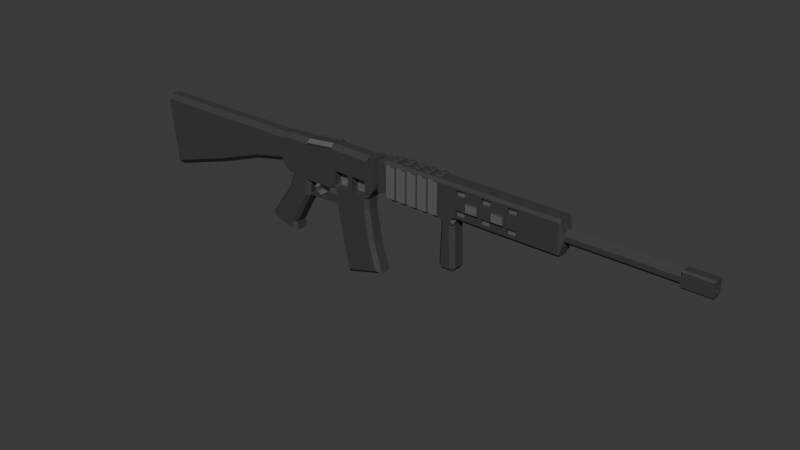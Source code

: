 # Source: Rifle.blend  (saved by Blender 4.1.24; exported with 4.5.12 LTS)
import bpy
from mathutils import Matrix  # noqa: F401  (used for matrix-valued properties, if any)

bpy.ops.wm.read_factory_settings(use_empty=True)
scene = bpy.context.scene
scene.name = 'Scene'

# ---- collections
col_collection = bpy.data.collections.new('Collection'); scene.collection.children.link(col_collection)

# ---- materials (node trees are filled in below, after node groups)
mat_baseblack = bpy.data.materials.new('BaseBlack')
mat_baseblack.use_transparent_shadow = False
mat_metallic = bpy.data.materials.new('Metallic')
mat_metallic.use_transparent_shadow = False

# ---- material node trees
mat_baseblack.use_nodes = True; mat_baseblack.node_tree.nodes.clear()
_N = mat_baseblack.node_tree.nodes; _L = mat_baseblack.node_tree.links
n0 = _N.new('ShaderNodeBsdfPrincipled'); n0.name = 'Principled BSDF'; n0.location = (10, 300)
n0.inputs[0].default_value = (0.04327, 0.04327, 0.04327, 1.0)
n0.inputs[2].default_value = 0.6842
n1 = _N.new('ShaderNodeOutputMaterial'); n1.name = 'Material Output'; n1.location = (300, 300)
_L.new(n0.outputs[0], n1.inputs[0])
n1.is_active_output = True
mat_metallic.use_nodes = True; mat_metallic.node_tree.nodes.clear()
_N = mat_metallic.node_tree.nodes; _L = mat_metallic.node_tree.links
n0 = _N.new('ShaderNodeBsdfPrincipled'); n0.name = 'Principled BSDF'; n0.location = (10, 300)
n0.inputs[0].default_value = (0.3179, 0.3179, 0.3179, 1.0)
n0.inputs[1].default_value = 0.6316
n0.inputs[2].default_value = 0.1974
n1 = _N.new('ShaderNodeOutputMaterial'); n1.name = 'Material Output'; n1.location = (300, 300)
_L.new(n0.outputs[0], n1.inputs[0])
n1.is_active_output = True

# ---- world
world_world = bpy.data.worlds.new('World'); scene.world = world_world
world_world.use_nodes = True; world_world.node_tree.nodes.clear()
_N = world_world.node_tree.nodes; _L = world_world.node_tree.links
n0 = _N.new('ShaderNodeOutputWorld'); n0.name = 'World Output'; n0.location = (300, 300)
n1 = _N.new('ShaderNodeBackground'); n1.name = 'Background'; n1.location = (10, 300)
n1.inputs[0].default_value = (0.05088, 0.05088, 0.05088, 1.0)
_L.new(n1.outputs[0], n0.inputs[0])
n0.is_active_output = True
world_world.color = (0.05088, 0.05088, 0.05088)
world_world.use_sun_shadow = False
world_world.sun_shadow_jitter_overblur = 0.0

# ---- meshes
me_plane = bpy.data.meshes.new('Plane')
me_plane.from_pydata([(-1.912, 0.0, -0.2558), (-1.449, 0.0, -0.1107), (-1.96, 0.0, 0.2517), (-1.449, 0.0, 0.2517), (-1.139, 0.0, 0.00156), (-1.139, 0.0, 0.2558), (-0.8887, 0.0, 0.0558), (-0.8887, 0.0, 0.2545), (-0.8125, 0.0, -0.004458), (-0.8125, 0.0, 0.2663), (-0.6601, 0.0, -0.004458), (-0.6601, 0.0, 0.2663), (-0.4522, 0.0, -0.002148), (-0.4522, 0.0, 0.2893), (-0.1797, 0.0, 0.00478), (-0.1797, 0.0, 0.2847), (-0.1266, 0.0, 0.08556), (-0.1266, 0.0, 0.2825), (-0.1197, 0.0, 0.1312), (-0.1197, 0.0, 0.222), (-0.1058, 0.0, 0.1312), (-0.1058, 0.0, 0.222), (-0.09427, 0.0, 0.08092), (-0.09427, 0.0, 0.2871), (-0.04347, 0.0, 0.09536), (-0.04347, 0.0, 0.2773), (-0.02961, 0.0, 0.07213), (-0.02961, 0.0, 0.3005), (1.148, 0.0, 0.07213), (1.148, 0.0, 0.3005), (0.3584, 0.0, 0.07213), (0.3584, 0.0, 0.3005), (0.4669, 0.0, 0.07213), (0.4669, 0.0, 0.3005), (1.169, 0.0, 0.1448), (1.169, 0.0, 0.2371), (1.839, 0.0, 0.1448), (1.839, 0.0, 0.2371), (1.85, 0.0, 0.1382), (1.85, 0.0, 0.2437), (2.014, 0.0, 0.1635), (2.014, 0.0, 0.2186), (-0.8502, 0.0, -0.1081), (-0.6695, 0.0, -0.1175), (-1.01, 0.0, -0.3382), (-0.8016, 0.0, -0.3491), (-0.7969, 0.0, -0.4086), (-0.4424, 0.0, -0.1099), (-0.1797, 0.0, -0.06708), (-0.3997, 0.0, -0.3315), (-0.144, 0.0, -0.2898), (-0.3495, 0.0, -0.5506), (-0.08977, 0.0, -0.4757), (0.3652, 0.0, 0.03947), (0.4601, 0.0, 0.03947), (0.3541, 0.0, -0.2382), (0.4712, 0.0, -0.2382), (0.368, 0.0, -0.2676), (0.4508, 0.0, -0.2676), (-0.1266, 0.05946, 0.08556), (-0.1266, 0.05946, 0.2825), (-0.1197, 0.03068, 0.1312), (-0.1197, 0.03068, 0.222), (-0.1058, 0.03068, 0.1312), (-0.1058, 0.03068, 0.222), (-0.09427, 0.05946, 0.08092), (-0.09427, 0.05946, 0.2871), (-0.04347, 0.05946, 0.09536), (-0.04347, 0.05946, 0.2773), (-0.02961, 0.05946, 0.07213), (0.3584, 0.05946, 0.07213), (1.85, 0.03651, 0.2326), (1.85, 0.02541, 0.2437), (1.841, 0.03651, 0.2382), (2.014, 0.01144, 0.2186), (2.014, 0.02221, 0.2149), (1.85, 0.02399, 0.1382), (1.85, 0.03651, 0.1507), (1.839, 0.03651, 0.1444), (2.014, 0.02221, 0.168), (2.014, 0.008799, 0.1635), (1.169, 0.009878, 0.1541), (1.169, 0.03651, 0.1754), (1.162, 0.04426, 0.1346), (1.169, 0.03651, 0.2065), (1.169, 0.009878, 0.2277), (1.161, 0.04518, 0.2468), (1.839, 0.03651, 0.1754), (1.839, 0.009878, 0.1541), (1.839, 0.03651, 0.1539), (1.839, 0.009878, 0.2277), (1.839, 0.03651, 0.2065), (1.841, 0.03651, 0.2286), (2.014, 0.0, 0.1382), (2.014, 0.0, 0.2437), (2.014, 0.03651, 0.2326), (2.014, 0.02541, 0.2437), (2.014, 0.02399, 0.1382), (2.014, 0.03651, 0.1507), (1.958, 0.0, 0.1635), (1.958, 0.0, 0.2186), (1.958, 0.02221, 0.2149), (1.958, 0.01144, 0.2186), (1.958, 0.008799, 0.1635), (1.958, 0.02221, 0.168), (-0.02961, 0.05946, 0.2832), (-0.02961, 0.04216, 0.3005), (-0.03847, 0.05946, 0.2857), (1.148, 0.04216, 0.3005), (1.148, 0.05946, 0.2832), (1.152, 0.05513, 0.2842), (0.3584, 0.05946, 0.2832), (0.3584, 0.04216, 0.3005), (0.4771, 0.05946, 0.273), (0.4669, 0.04216, 0.3005), (1.148, 0.05946, 0.0965), (1.148, 0.03509, 0.07213), (1.153, 0.05383, 0.09528), (0.4669, 0.03509, 0.07213), (0.4771, 0.05946, 0.1067), (0.4425, 0.05946, 0.07213), (0.4619, 0.05946, 0.04827), (-1.957, 0.05946, 0.2214), (-1.96, 0.02924, 0.2517), (-1.449, 0.05946, 0.2214), (-1.449, 0.02924, 0.2517), (-1.139, 0.05946, 0.2255), (-1.139, 0.02924, 0.2558), (-0.8887, 0.05946, 0.2242), (-0.8887, 0.02924, 0.2545), (-0.8125, 0.05946, 0.2359), (-0.8125, 0.02924, 0.2663), (-0.6601, 0.05946, 0.2359), (-0.6601, 0.02924, 0.2663), (-0.4522, 0.05946, 0.259), (-0.4522, 0.02924, 0.2893), (-0.1797, 0.02924, 0.2847), (-0.1797, 0.05946, 0.2544), (-0.1495, 0.05946, 0.2834), (-1.912, 0.02708, -0.2558), (-1.915, 0.05946, -0.2229), (-1.449, 0.02708, -0.1107), (-1.449, 0.05946, -0.07685), (-1.139, 0.02708, 0.00156), (-1.139, 0.05946, 0.03537), (-0.8887, 0.05946, 0.08959), (-0.8887, 0.02708, 0.0558), (-0.8633, 0.05946, 0.03571), (-0.8125, 0.03571, -0.004458), (-0.7859, 0.05946, -0.004458), (-0.8125, 0.05946, 0.0193), (-0.8311, 0.05946, 0.01028), (-0.6848, 0.05946, -0.004458), (-0.6601, 0.03571, -0.004458), (-0.6363, 0.05946, -0.004194), (-0.6601, 0.05946, 0.0193), (-0.8502, 0.03571, -0.1081), (-0.824, 0.05946, -0.1095), (-0.6941, 0.05946, -0.1162), (-0.6695, 0.03571, -0.1175), (-0.9839, 0.05946, -0.3396), (-1.01, 0.03571, -0.3382), (-0.9876, 0.05946, -0.3457), (-0.8262, 0.05946, -0.3478), (-0.8016, 0.03571, -0.3491), (-0.7969, 0.03571, -0.4086), (-0.822, 0.05946, -0.4003), (-0.4522, 0.03514, -0.002148), (-0.4211, 0.05946, 0.01569), (-0.4352, 0.05946, 0.02937), (-0.4765, 0.05946, -0.002419), (-0.2112, 0.05946, 0.02093), (-0.1797, 0.03514, 0.00478), (-0.1664, 0.05946, 0.0251), (-0.1967, 0.05946, 0.03597), (-0.4424, 0.03514, -0.1099), (-0.4184, 0.05946, -0.106), (-0.2039, 0.05946, -0.07102), (-0.1797, 0.03514, -0.06708), (-0.3997, 0.03514, -0.3315), (-0.3757, 0.05946, -0.3276), (-0.1682, 0.05946, -0.2937), (-0.144, 0.03514, -0.2898), (-0.3315, 0.05946, -0.5201), (-0.3495, 0.03514, -0.5506), (-0.08977, 0.03514, -0.4757), (-0.1199, 0.05946, -0.4591), (0.3652, 0.03486, 0.03947), (0.3909, 0.05946, 0.03947), (0.3601, 0.05946, 0.06356), (0.4334, 0.05946, 0.03947), (0.4601, 0.03486, 0.03947), (0.4619, 0.05946, 0.04822), (0.3541, 0.03486, -0.2382), (0.3799, 0.05946, -0.2382), (0.4444, 0.05946, -0.2382), (0.4712, 0.03486, -0.2382), (0.3822, 0.05946, -0.243), (0.368, 0.03486, -0.2676), (0.4508, 0.03486, -0.2676), (0.441, 0.05946, -0.243), (0.3196, 0.0, 0.3005), (0.2808, 0.0, 0.3005), (0.242, 0.0, 0.3005), (0.2032, 0.0, 0.3005), (0.1644, 0.0, 0.3005), (0.1256, 0.0, 0.3005), (0.08678, 0.0, 0.3005), (0.04799, 0.0, 0.3005), (0.009189, 0.0, 0.3005), (0.009189, 0.0, 0.07213), (0.04799, 0.0, 0.07213), (0.08678, 0.0, 0.07213), (0.1256, 0.0, 0.07213), (0.1644, 0.0, 0.07213), (0.2032, 0.0, 0.07213), (0.242, 0.0, 0.07213), (0.2808, 0.0, 0.07213), (0.3196, 0.0, 0.07213), (0.009189, 0.05946, 0.07213), (0.04799, 0.05946, 0.07213), (0.08678, 0.05946, 0.07213), (0.1256, 0.05946, 0.07213), (0.1644, 0.05946, 0.07213), (0.2032, 0.05946, 0.07213), (0.242, 0.05946, 0.07213), (0.2808, 0.05946, 0.07213), (0.3196, 0.05946, 0.07213), (0.3196, 0.04216, 0.3005), (0.2808, 0.04216, 0.3005), (0.242, 0.04216, 0.3005), (0.2032, 0.04216, 0.3005), (0.1644, 0.04216, 0.3005), (0.1256, 0.04216, 0.3005), (0.08678, 0.04216, 0.3005), (0.04799, 0.04216, 0.3005), (0.009189, 0.04216, 0.3005), (0.009189, 0.05946, 0.2832), (0.04799, 0.05946, 0.2832), (0.08678, 0.05946, 0.2832), (0.1256, 0.05946, 0.2832), (0.1644, 0.05946, 0.2832), (0.2032, 0.05946, 0.2832), (0.242, 0.05946, 0.2832), (0.2808, 0.05946, 0.2832), (0.3196, 0.05946, 0.2832), (0.351, 0.03477, 0.3169), (0.3584, 0.04216, 0.3095), (0.3584, 0.0, 0.3095), (0.351, 0.00739, 0.3169), (0.3196, 0.0, 0.3095), (0.327, 0.00739, 0.3169), (0.2734, 0.00739, 0.3169), (0.2808, 0.0, 0.3095), (0.242, 0.0, 0.3095), (0.2494, 0.00739, 0.3169), (0.1958, 0.00739, 0.3169), (0.2032, 0.0, 0.3095), (0.1644, 0.0, 0.3095), (0.1718, 0.00739, 0.3169), (0.1182, 0.00739, 0.3169), (0.1256, 0.0, 0.3095), (0.08678, 0.0, 0.3095), (0.09417, 0.00739, 0.3169), (0.0406, 0.00739, 0.3169), (0.04799, 0.0, 0.3095), (0.009189, 0.0, 0.3095), (0.01658, 0.00739, 0.3169), (0.327, 0.03477, 0.3169), (0.3196, 0.04216, 0.3095), (0.2808, 0.04216, 0.3095), (0.2734, 0.03477, 0.3169), (0.2494, 0.03477, 0.3169), (0.242, 0.04216, 0.3095), (0.2032, 0.04216, 0.3095), (0.1958, 0.03477, 0.3169), (0.1718, 0.03477, 0.3169), (0.1644, 0.04216, 0.3095), (0.1256, 0.04216, 0.3095), (0.1182, 0.03477, 0.3169), (0.09417, 0.03477, 0.3169), (0.08678, 0.04216, 0.3095), (0.04799, 0.04216, 0.3095), (0.0406, 0.03477, 0.3169), (0.01658, 0.03477, 0.3169), (0.009189, 0.04216, 0.3095), (0.2745, 0.05322, 0.05752), (0.2808, 0.05946, 0.06377), (0.2482, 0.05322, 0.05752), (0.242, 0.05946, 0.06377), (0.2032, 0.05946, 0.06377), (0.1969, 0.05322, 0.05752), (0.1706, 0.05322, 0.05752), (0.1644, 0.05946, 0.06377), (0.1193, 0.05322, 0.05752), (0.1256, 0.05946, 0.06377), (0.09303, 0.05322, 0.05752), (0.08678, 0.05946, 0.06377), (0.04174, 0.05322, 0.05752), (0.04799, 0.05946, 0.06377), (0.01544, 0.05322, 0.05752), (0.009189, 0.05946, 0.06377), (0.2745, 0.006249, 0.05752), (0.2808, 0.0, 0.06377), (0.2482, 0.006249, 0.05752), (0.242, 0.0, 0.06377), (0.2032, 0.0, 0.06377), (0.1969, 0.006249, 0.05752), (0.1706, 0.006249, 0.05752), (0.1644, 0.0, 0.06377), (0.1193, 0.006249, 0.05752), (0.1256, 0.0, 0.06377), (0.09303, 0.006249, 0.05752), (0.08678, 0.0, 0.06377), (0.04174, 0.006249, 0.05752), (0.04799, 0.0, 0.06377), (0.01544, 0.006249, 0.05752), (0.009189, 0.0, 0.06377), (0.3521, 0.05322, 0.05752), (0.3584, 0.05946, 0.06377), (0.3258, 0.05322, 0.05752), (0.3196, 0.05946, 0.06377), (0.3521, 0.006249, 0.05752), (0.3584, 0.0, 0.06377), (0.3258, 0.006249, 0.05752), (0.3196, 0.0, 0.06377), (0.3244, 0.07169, 0.07693), (0.3196, 0.06689, 0.07213), (0.3584, 0.06689, 0.07213), (0.3536, 0.07169, 0.07693), (0.3196, 0.06689, 0.2832), (0.3244, 0.07169, 0.2784), (0.3536, 0.07169, 0.2784), (0.3584, 0.06689, 0.2832), (0.01399, 0.07169, 0.07693), (0.009189, 0.06689, 0.07213), (0.04799, 0.06689, 0.07213), (0.04318, 0.07169, 0.07693), (0.09158, 0.07169, 0.07693), (0.08678, 0.06689, 0.07213), (0.1256, 0.06689, 0.07213), (0.1208, 0.07169, 0.07693), (0.1692, 0.07169, 0.07693), (0.1644, 0.06689, 0.07213), (0.2032, 0.06689, 0.07213), (0.1984, 0.07169, 0.07693), (0.2468, 0.07169, 0.07693), (0.242, 0.06689, 0.07213), (0.2808, 0.06689, 0.07213), (0.276, 0.07169, 0.07693), (0.009189, 0.06689, 0.2832), (0.01399, 0.07169, 0.2784), (0.04318, 0.07169, 0.2784), (0.04799, 0.06689, 0.2832), (0.08678, 0.06689, 0.2832), (0.09158, 0.07169, 0.2784), (0.1208, 0.07169, 0.2784), (0.1256, 0.06689, 0.2832), (0.1644, 0.06689, 0.2832), (0.1692, 0.07169, 0.2784), (0.1984, 0.07169, 0.2784), (0.2032, 0.06689, 0.2832), (0.242, 0.06689, 0.2832), (0.2468, 0.07169, 0.2784), (0.276, 0.07169, 0.2784), (0.2808, 0.06689, 0.2832), (0.8986, 0.0, 0.07213), (0.8986, 0.0, 0.3005), (0.8986, 0.04216, 0.3005), (0.8884, 0.05946, 0.273), (0.8986, 0.03509, 0.07213), (0.8884, 0.05946, 0.1067), (0.8122, 0.0, 0.3005), (0.7259, 0.0, 0.3005), (0.6396, 0.0, 0.3005), (0.5532, 0.0, 0.3005), (0.8122, 0.04216, 0.3005), (0.7259, 0.04216, 0.3005), (0.6396, 0.04216, 0.3005), (0.5532, 0.04216, 0.3005), (0.8224, 0.05946, 0.1067), (0.7157, 0.05946, 0.1067), (0.6497, 0.05946, 0.1067), (0.5431, 0.05946, 0.1067), (0.5532, 0.0, 0.07213), (0.6396, 0.0, 0.07213), (0.7259, 0.0, 0.07213), (0.8122, 0.0, 0.07213), (0.5431, 0.05946, 0.273), (0.6497, 0.05946, 0.273), (0.7157, 0.05946, 0.273), (0.8224, 0.05946, 0.273), (0.5532, 0.03509, 0.07213), (0.6396, 0.03509, 0.07213), (0.7259, 0.03509, 0.07213), (0.8122, 0.03509, 0.07213), (1.148, 0.05946, 0.221), (1.148, 0.05946, 0.1587), (0.4771, 0.05946, 0.2311), (0.4771, 0.05946, 0.1486), (0.8884, 0.05946, 0.1486), (0.8884, 0.05946, 0.2311), (0.5431, 0.05946, 0.1486), (0.5431, 0.05946, 0.2311), (0.6497, 0.05946, 0.1486), (0.6497, 0.05946, 0.2311), (0.7157, 0.05946, 0.1486), (0.7157, 0.05946, 0.2311), (0.8224, 0.05946, 0.1486), (0.8224, 0.05946, 0.2311), (0.5532, 0.05946, 0.0965), (0.4669, 0.05946, 0.0965), (0.4669, 0.05946, 0.1587), (0.8122, 0.05946, 0.2832), (0.8986, 0.05946, 0.2832), (0.8986, 0.05946, 0.221), (0.8986, 0.05946, 0.0965), (0.8122, 0.05946, 0.0965), (0.7259, 0.05946, 0.0965), (0.6396, 0.05946, 0.0965), (0.4669, 0.05946, 0.2832), (0.5532, 0.05946, 0.2832), (0.6396, 0.05946, 0.2832), (0.7259, 0.05946, 0.2832), (0.5532, 0.05946, 0.221), (0.6396, 0.05946, 0.221), (0.7259, 0.05946, 0.221), (0.8122, 0.05946, 0.221), (0.4669, 0.05946, 0.221), (0.8986, 0.05946, 0.1587), (0.5532, 0.05946, 0.1587), (0.6396, 0.05946, 0.1587), (0.7259, 0.05946, 0.1587), (0.8122, 0.05946, 0.1587), (0.5431, 0.03872, 0.1067), (0.4771, 0.03872, 0.1067), (0.4771, 0.03872, 0.1486), (0.8224, 0.03872, 0.273), (0.8884, 0.03872, 0.273), (0.8884, 0.03872, 0.2311), (0.8884, 0.03872, 0.1067), (0.8224, 0.03872, 0.1067), (0.7157, 0.03872, 0.1067), (0.6497, 0.03872, 0.1067), (0.4771, 0.03872, 0.273), (0.5431, 0.03872, 0.273), (0.6497, 0.03872, 0.273), (0.7157, 0.03872, 0.273), (0.5431, 0.03872, 0.2311), (0.6497, 0.03872, 0.2311), (0.7157, 0.03872, 0.2311), (0.8224, 0.03872, 0.2311), (0.4771, 0.03872, 0.2311), (0.8884, 0.03872, 0.1486), (0.5431, 0.03872, 0.1486), (0.6497, 0.03872, 0.1486), (0.7157, 0.03872, 0.1486), (0.8224, 0.03872, 0.1486), (0.5532, 0.07513, 0.1587), (0.5589, 0.08081, 0.1644), (0.5589, 0.08081, 0.2153), (0.5532, 0.07513, 0.221), (0.6339, 0.08081, 0.1644), (0.6396, 0.07513, 0.1587), (0.6396, 0.07513, 0.221), (0.6339, 0.08081, 0.2153), (0.7259, 0.07513, 0.1587), (0.7316, 0.08081, 0.1644), (0.7316, 0.08081, 0.2153), (0.7259, 0.07513, 0.221), (0.8066, 0.08081, 0.1644), (0.8122, 0.07513, 0.1587), (0.8122, 0.07513, 0.221), (0.8066, 0.08081, 0.2153), (-0.1967, 0.05946, 0.1246), (-0.4352, 0.05946, 0.1235), (-0.316, 0.0, 0.001316), (-0.316, 0.0, 0.287), (-0.3111, 0.0, -0.08851), (-0.2719, 0.0, -0.3106), (-0.2196, 0.0, -0.5131), (-0.316, 0.02924, 0.287), (-0.316, 0.05946, 0.2567), (-0.2196, 0.03514, -0.5131), (-0.2257, 0.05946, -0.4896), (-0.3329, 0.05946, 0.01794), (-0.3111, 0.05946, -0.08852), (-0.2719, 0.05946, -0.3106), (-0.333, 0.05946, 0.1232), (-0.4279, 0.05946, -0.001529), (-0.4522, 0.05946, 0.02217), (-0.4522, 0.05946, 0.1406), (-0.2989, 0.05946, 0.0187), (-0.299, 0.05946, 0.1234), (-0.1797, 0.05946, 0.0291), (-0.2039, 0.05946, 0.004165), (-0.3159, 0.05946, 0.001318), (-0.1797, 0.05946, 0.1418), (-0.3159, 0.05946, 0.1402), (-0.4211, 0.007043, 0.01569), (-0.4352, 0.007043, 0.02937), (-0.4352, 0.007043, 0.1235), (-0.3329, 0.007043, 0.01794), (-0.333, 0.007043, 0.1232), (-0.1967, 0.007043, 0.03597), (-0.2112, 0.007043, 0.02093), (-0.2989, 0.007043, 0.0187), (-0.1967, 0.007043, 0.1246), (-0.299, 0.007043, 0.1234), (-0.6607, 0.06524, 0.2417), (-0.6554, 0.06523, 0.2506), (-0.6554, 0.04326, 0.2726), (-0.6607, 0.03502, 0.272), (-0.4591, 0.06523, 0.2724), (-0.4529, 0.06524, 0.2648), (-0.4529, 0.03502, 0.2951), (-0.4591, 0.04326, 0.2944), (-0.562, 0.05946, -0.004366), (-0.5021, 0.0, 0.2838), (-0.562, 0.0, -0.004366), (-0.5897, 0.0, -0.004674), (-0.5901, 0.05946, -0.004678), (-0.4438, 0.0, -0.09481), (-0.1797, 0.0, -0.05699), (-0.4438, 0.03514, -0.09481), (-0.4197, 0.05946, -0.09135), (-0.1797, 0.03514, -0.05699), (-0.2039, 0.05946, -0.06047), (-0.3118, 0.05946, -0.07591), (-0.3117, 0.0, -0.0759), (-0.8453, 0.0, -0.09458), (-0.6683, 0.0, -0.1028), (-0.8453, 0.03571, -0.09458), (-0.819, 0.05946, -0.09576), (-0.6683, 0.03571, -0.1028), (-0.6929, 0.05946, -0.1017), (-0.5745, 0.0659, -0.02429), (-0.5745, 0.0, -0.02429), (-0.6022, 0.0, -0.02459), (-0.6026, 0.0659, -0.0246), (-0.5903, 0.05123, -0.05954), (-0.5903, 0.0, -0.05954), (-0.6056, 0.0, -0.05971), (-0.6059, 0.05123, -0.05971), (-0.5787, 0.04037, -0.0911), (-0.5787, 0.0, -0.0911), (-0.5875, 0.0, -0.0912), (-0.5876, 0.04037, -0.0912)], [], [(0, 2, 3, 1), (3, 5, 4, 1), (5, 7, 6, 4), (7, 9, 8, 6), (9, 11, 10, 8), (11, 518, 519, 520, 10), (477, 15, 14, 476), (15, 17, 16, 14), (17, 19, 18, 16), (19, 21, 20, 18), (21, 23, 22, 20), (23, 25, 24, 22), (25, 27, 26, 24), (367, 29, 28, 366), (201, 31, 30, 218), (31, 33, 32, 30), (29, 35, 34, 28), (35, 37, 36, 34), (37, 39, 38, 36), (531, 43, 42, 530), (43, 45, 44, 42), (45, 46, 44), (529, 478, 47, 522), (478, 479, 49, 47), (479, 480, 51, 49), (32, 54, 53, 30), (54, 56, 55, 53), (56, 58, 57, 55), (3, 2, 123, 125), (5, 3, 125, 127), (7, 5, 127, 129), (9, 7, 129, 131), (11, 9, 131, 133), (13, 518, 11, 133, 135), (477, 13, 135, 481), (17, 15, 136, 138, 60), (60, 59, 61, 62), (62, 61, 63, 64), (64, 63, 65, 66), (66, 65, 67, 68), (209, 27, 106, 236), (375, 33, 114, 379), (68, 67, 69, 105, 107), (110, 109, 396, 397, 115, 117, 83, 82, 84, 86), (34, 36, 88, 81), (94, 39, 72, 96), (75, 79, 104, 101), (530, 42, 156, 532), (42, 44, 161, 156), (44, 46, 165, 166, 162, 161), (522, 47, 175, 524), (47, 49, 179, 175), (49, 51, 184, 179), (195, 194, 197, 200), (53, 55, 193, 187), (55, 57, 198, 193), (480, 52, 185, 483), (37, 35, 85, 90), (16, 18, 61, 59), (1, 4, 143, 141), (190, 188, 194, 195), (111, 70, 120, 411, 412, 428, 420), (19, 17, 60, 62), (2, 0, 139, 140, 122, 123), (92, 91, 87, 89, 78, 77, 71, 73), (18, 20, 63, 61), (4, 6, 146, 143), (56, 54, 191, 196), (71, 77, 98, 95), (21, 19, 62, 64), (54, 32, 118, 121, 192, 191), (124, 142, 144, 126), (20, 22, 65, 63), (14, 16, 59, 173, 172), (58, 56, 196, 199), (36, 38, 76, 78, 89, 88), (23, 21, 64, 66), (57, 58, 199, 198), (126, 144, 145, 128), (22, 24, 67, 65), (128, 145, 147, 151, 150, 130), (25, 23, 66, 68), (158, 157, 160, 163), (6, 8, 148, 151, 147, 146), (24, 26, 69, 67), (535, 533, 157, 158), (45, 43, 159, 164), (429, 416, 115, 397), (163, 160, 162, 166), (28, 34, 81, 83, 117, 116), (531, 10, 153, 534), (46, 45, 164, 165), (27, 25, 68, 107, 106), (214, 215, 306, 309), (10, 520, 521, 154, 153), (132, 155, 154, 521, 517, 170, 490, 491, 134), (30, 53, 187, 189, 70), (528, 525, 176, 486), (486, 176, 180, 487), (50, 48, 178, 182), (35, 29, 108, 110, 86, 85), (523, 14, 172, 526), (487, 180, 183, 484), (138, 137, 497, 494, 173, 59, 60), (52, 50, 182, 185), (33, 31, 112, 114), (71, 72, 73), (96, 72, 71, 95), (38, 93, 97, 76), (76, 77, 78), (76, 97, 98, 77), (39, 37, 90, 92, 73, 72), (81, 82, 83), (84, 85, 86), (87, 88, 89), (90, 91, 92), (81, 88, 87, 82), (90, 85, 84, 91), (84, 82, 87, 91), (75, 74, 96, 95), (74, 41, 94, 96), (80, 79, 98, 97), (79, 75, 95, 98), (40, 80, 97, 93), (99, 100, 102, 101, 104, 103), (41, 74, 102, 100), (80, 40, 99, 103), (79, 80, 103, 104), (74, 75, 101, 102), (105, 106, 107), (108, 109, 110), (236, 106, 105, 237), (114, 112, 111, 420), (379, 114, 420, 421), (224, 242, 361, 344), (115, 116, 117), (118, 411, 120, 121), (370, 116, 115, 416), (366, 28, 116, 370), (136, 137, 138), (125, 123, 122, 124), (127, 125, 124, 126), (129, 127, 126, 128), (131, 129, 128, 130), (133, 131, 130, 132), (134, 135, 515, 514), (481, 135, 134, 482), (140, 142, 124, 122), (145, 146, 147), (139, 141, 142, 140), (141, 143, 144, 142), (143, 146, 145, 144), (0, 1, 141, 139), (148, 149, 150, 151), (152, 153, 154, 155), (160, 161, 162), (532, 156, 157, 533), (534, 153, 152, 535), (156, 161, 160, 157), (164, 159, 158, 163), (163, 166, 165, 164), (130, 150, 149, 152, 155, 132), (167, 489, 490, 170), (495, 172, 173, 494), (524, 175, 176, 525), (526, 172, 495, 527), (175, 179, 180, 176), (182, 178, 177, 181), (483, 185, 186, 484), (179, 184, 183, 180), (185, 182, 181, 186), (492, 171, 505, 506), (187, 188, 189), (190, 191, 192), (187, 193, 194, 188), (196, 191, 190, 195), (198, 199, 200, 197), (193, 198, 197, 194), (199, 196, 195, 200), (121, 120, 70, 189, 188, 190, 192), (105, 69, 219, 237), (220, 238, 353, 336), (238, 220, 221, 239), (238, 237, 350, 353), (240, 222, 223, 241), (240, 239, 354, 357), (242, 224, 225, 243), (226, 244, 365, 348), (244, 226, 227, 245), (112, 228, 245, 111), (228, 229, 244, 245), (229, 230, 243, 244), (230, 231, 242, 243), (231, 232, 241, 242), (232, 233, 240, 241), (233, 234, 239, 240), (234, 235, 238, 239), (235, 236, 237, 238), (26, 210, 219, 69), (223, 214, 309, 293), (211, 212, 221, 220), (222, 221, 297, 295), (213, 214, 223, 222), (221, 212, 313, 297), (215, 216, 225, 224), (212, 213, 311, 313), (217, 218, 227, 226), (31, 201, 250, 248), (201, 202, 229, 228), (201, 228, 269, 250), (203, 204, 231, 230), (204, 205, 258, 257), (205, 206, 233, 232), (232, 231, 274, 277), (207, 208, 235, 234), (203, 230, 273, 254), (27, 209, 210, 26), (209, 208, 211, 210), (208, 207, 212, 211), (207, 206, 213, 212), (206, 205, 214, 213), (205, 204, 215, 214), (204, 203, 216, 215), (203, 202, 217, 216), (202, 201, 218, 217), (228, 112, 247, 269), (229, 202, 253, 270), (231, 204, 257, 274), (233, 206, 261, 278), (235, 208, 265, 282), (264, 267, 284, 283), (205, 232, 277, 258), (234, 233, 278, 281), (206, 207, 262, 261), (252, 255, 272, 271), (207, 234, 281, 262), (236, 235, 282, 285), (208, 209, 266, 265), (256, 259, 276, 275), (112, 31, 248, 247), (209, 236, 285, 266), (227, 218, 325, 321), (202, 203, 254, 253), (230, 229, 270, 273), (260, 263, 280, 279), (247, 248, 249, 246), (248, 250, 251, 249), (253, 254, 255, 252), (257, 258, 259, 256), (261, 262, 263, 260), (265, 266, 267, 264), (246, 268, 269, 247), (271, 272, 273, 270), (275, 276, 277, 274), (279, 280, 281, 278), (283, 284, 285, 282), (250, 269, 268, 251), (252, 271, 270, 253), (254, 273, 272, 255), (256, 275, 274, 257), (258, 277, 276, 259), (260, 279, 278, 261), (262, 281, 280, 263), (264, 283, 282, 265), (266, 285, 284, 267), (249, 251, 268, 246), (219, 210, 317, 301), (213, 222, 295, 311), (224, 223, 293, 290), (225, 216, 305, 289), (324, 322, 318, 320), (308, 307, 291, 292), (215, 224, 290, 306), (30, 70, 319, 323), (217, 226, 287, 303), (304, 302, 286, 288), (216, 217, 303, 305), (316, 314, 298, 300), (70, 227, 321, 319), (218, 30, 323, 325), (210, 211, 315, 317), (220, 219, 301, 299), (211, 220, 299, 315), (312, 310, 294, 296), (304, 288, 289, 305), (316, 300, 301, 317), (296, 294, 295, 297), (309, 306, 307, 308), (318, 322, 323, 319), (324, 320, 321, 325), (306, 290, 291, 307), (311, 295, 294, 310), (288, 286, 287, 289), (292, 291, 290, 293), (312, 296, 297, 313), (308, 292, 293, 309), (300, 298, 299, 301), (305, 303, 302, 304), (313, 311, 310, 312), (317, 315, 314, 316), (303, 287, 286, 302), (315, 299, 298, 314), (320, 318, 319, 321), (325, 323, 322, 324), (226, 225, 289, 287), (245, 227, 327, 330), (237, 219, 335, 350), (239, 221, 339, 354), (241, 223, 343, 358), (243, 225, 347, 362), (70, 111, 333, 328), (331, 326, 329, 332), (221, 222, 340, 339), (242, 241, 358, 361), (222, 240, 357, 340), (363, 346, 349, 364), (359, 342, 345, 360), (244, 243, 362, 365), (351, 334, 337, 352), (223, 224, 344, 343), (111, 245, 330, 333), (225, 226, 348, 347), (219, 220, 336, 335), (355, 338, 341, 356), (327, 328, 329, 326), (331, 332, 333, 330), (328, 333, 332, 329), (335, 336, 337, 334), (339, 340, 341, 338), (343, 344, 345, 342), (347, 348, 349, 346), (351, 352, 353, 350), (355, 356, 357, 354), (359, 360, 361, 358), (363, 364, 365, 362), (334, 351, 350, 335), (336, 353, 352, 337), (338, 355, 354, 339), (340, 357, 356, 341), (342, 359, 358, 343), (344, 361, 360, 345), (346, 363, 362, 347), (348, 365, 364, 349), (326, 331, 330, 327), (227, 70, 328, 327), (387, 366, 370, 395), (395, 370, 416, 417), (108, 368, 414, 109), (407, 390, 447, 450), (29, 367, 368, 108), (372, 367, 366, 387), (33, 375, 384, 32), (375, 374, 385, 384), (374, 373, 386, 385), (373, 372, 387, 386), (408, 380, 441, 457), (430, 410, 419, 431), (369, 391, 437, 438), (432, 418, 417, 433), (118, 392, 410, 411), (392, 393, 419, 410), (393, 394, 418, 419), (394, 395, 417, 418), (32, 384, 392, 118), (384, 385, 393, 392), (385, 386, 394, 393), (386, 387, 395, 394), (368, 376, 413, 414), (376, 377, 423, 413), (377, 378, 422, 423), (378, 379, 421, 422), (367, 372, 376, 368), (372, 373, 377, 376), (373, 374, 378, 377), (374, 375, 379, 378), (423, 426, 427, 413), (389, 405, 449, 446), (425, 431, 432, 426), (421, 424, 425, 422), (427, 426, 469, 472), (381, 406, 456, 442), (428, 412, 430, 424), (399, 119, 435, 436), (427, 433, 429, 415), (414, 415, 396, 109), (415, 429, 397, 396), (383, 119, 411, 410), (119, 399, 412, 411), (391, 369, 414, 413), (369, 401, 415, 414), (371, 380, 417, 416), (381, 382, 419, 418), (113, 388, 421, 420), (389, 390, 423, 422), (388, 403, 424, 421), (405, 389, 422, 425), (390, 407, 426, 423), (409, 391, 413, 427), (398, 113, 420, 428), (400, 371, 416, 429), (402, 383, 410, 430), (382, 404, 431, 419), (406, 381, 418, 432), (380, 408, 433, 417), (407, 405, 425, 426), (404, 406, 432, 431), (403, 398, 428, 424), (399, 402, 430, 412), (401, 409, 427, 415), (408, 400, 429, 433), (457, 441, 440, 453), (436, 435, 434, 454), (455, 443, 442, 456), (446, 449, 450, 447), (444, 452, 448, 445), (437, 451, 439, 438), (401, 369, 438, 439), (405, 407, 450, 449), (391, 409, 451, 437), (380, 371, 440, 441), (406, 404, 455, 456), (113, 398, 452, 444), (382, 381, 442, 443), (398, 403, 448, 452), (371, 400, 453, 440), (388, 113, 444, 445), (402, 399, 436, 454), (383, 402, 454, 434), (390, 389, 446, 447), (409, 401, 439, 451), (119, 383, 434, 435), (404, 382, 443, 455), (403, 388, 445, 448), (400, 408, 457, 453), (432, 433, 471, 466), (430, 431, 463, 458), (468, 467, 470, 473), (426, 432, 466, 469), (431, 425, 464, 463), (460, 459, 462, 465), (433, 427, 472, 471), (425, 424, 461, 464), (459, 460, 461, 458), (463, 464, 465, 462), (467, 468, 469, 466), (471, 472, 473, 470), (468, 473, 472, 469), (466, 471, 470, 467), (460, 465, 464, 461), (458, 463, 462, 459), (424, 430, 458, 461), (491, 498, 482, 134), (184, 483, 484, 183), (136, 481, 482, 137), (181, 487, 484, 186), (177, 486, 487, 181), (527, 528, 486, 177), (51, 480, 483, 184), (15, 477, 481, 136), (50, 52, 480, 479), (48, 50, 479, 478), (523, 48, 478, 529), (13, 477, 476, 12), (488, 475, 501, 503), (482, 498, 497, 137), (168, 169, 490, 489), (169, 475, 491, 490), (485, 168, 489, 496), (488, 485, 496, 498), (475, 488, 498, 491), (174, 171, 495, 494), (171, 492, 496, 495), (474, 174, 494, 497), (492, 493, 498, 496), (493, 474, 497, 498), (499, 502, 503, 501, 500), (505, 504, 507, 508, 506), (475, 169, 500, 501), (174, 474, 507, 504), (168, 485, 502, 499), (493, 492, 506, 508), (485, 488, 503, 502), (171, 174, 504, 505), (169, 168, 499, 500), (474, 493, 508, 507), (132, 134, 514, 509), (516, 511, 510, 513), (135, 133, 512, 515), (510, 511, 512, 509), (514, 515, 516, 513), (515, 512, 511, 516), (509, 514, 513, 510), (133, 132, 509, 512), (517, 519, 12, 167, 170), (519, 518, 13, 12), (520, 519, 537, 538), (14, 523, 529, 476), (495, 496, 528, 527), (178, 526, 527, 177), (167, 524, 525, 489), (48, 523, 526, 178), (496, 489, 525, 528), (12, 522, 524, 167), (476, 529, 522, 12), (159, 534, 535, 158), (148, 532, 533, 149), (43, 531, 534, 159), (152, 149, 533, 535), (8, 530, 532, 148), (10, 531, 530, 8), (47, 43, 531, 522), (522, 531, 534, 524), (175, 159, 43, 47), (534, 524, 175, 159), (537, 536, 540, 541), (517, 521, 539, 536), (521, 520, 538, 539), (519, 517, 536, 537), (541, 540, 544, 545), (536, 539, 543, 540), (539, 538, 542, 543), (538, 537, 541, 542), (547, 546, 545, 544), (540, 543, 547, 544), (543, 542, 546, 547), (542, 541, 545, 546)])
me_plane.polygons.foreach_set('material_index', [0, 0, 0, 0, 0, 0, 0, 0, 0, 0, 0, 0, 0, 0, 0, 0, 0, 0, 0, 0, 0, 0, 0, 0, 0, 0, 0, 0, 0, 0, 0, 0, 0, 0, 0, 0, 0, 0, 0, 0, 0, 0, 0, 0, 0, 0, 0, 0, 0, 0, 0, 0, 0, 0, 0, 0, 0, 0, 0, 0, 0, 0, 0, 0, 0, 0, 0, 0, 0, 0, 0, 0, 0, 0, 0, 0, 0, 0, 0, 0, 0, 0, 0, 0, 0, 0, 0, 0, 0, 0, 0, 0, 0, 0, 0, 0, 0, 0, 0, 0, 0, 0, 0, 0, 0, 0, 0, 0, 0, 0, 0, 0, 0, 0, 0, 0, 0, 0, 0, 0, 0, 0, 0, 0, 0, 0, 0, 0, 0, 0, 0, 0, 0, 0, 0, 0, 0, 0, 0, 0, 0, 0, 0, 0, 0, 0, 0, 0, 0, 0, 0, 0, 0, 0, 0, 0, 0, 0, 0, 0, 0, 0, 0, 0, 0, 0, 0, 0, 0, 0, 0, 0, 0, 0, 0, 0, 0, 0, 0, 0, 1, 0, 1, 0, 1, 0, 1, 0, 1, 0, 0, 0, 0, 0, 0, 0, 0, 0, 0, 0, 0, 0, 0, 0, 0, 0, 0, 0, 0, 0, 0, 0, 0, 0, 0, 0, 0, 0, 0, 0, 0, 0, 0, 0, 0, 0, 0, 0, 0, 0, 0, 0, 0, 0, 0, 0, 0, 0, 0, 0, 0, 0, 0, 0, 0, 0, 0, 0, 0, 0, 0, 0, 0, 0, 0, 0, 0, 0, 0, 0, 0, 0, 0, 0, 0, 0, 0, 0, 0, 0, 0, 0, 0, 0, 0, 0, 0, 0, 0, 0, 0, 0, 0, 0, 0, 0, 0, 0, 0, 0, 0, 0, 0, 0, 0, 0, 0, 0, 0, 0, 0, 0, 0, 0, 0, 0, 0, 0, 0, 0, 0, 1, 0, 0, 0, 1, 1, 0, 1, 0, 0, 0, 0, 1, 0, 0, 0, 0, 0, 0, 0, 0, 0, 0, 0, 0, 0, 0, 0, 0, 0, 0, 0, 0, 0, 0, 0, 0, 0, 0, 0, 0, 0, 0, 0, 0, 0, 0, 0, 0, 0, 0, 0, 0, 0, 0, 0, 0, 0, 0, 0, 0, 0, 0, 0, 0, 0, 0, 0, 0, 0, 0, 0, 0, 0, 0, 0, 0, 0, 0, 0, 0, 0, 0, 0, 0, 0, 0, 0, 0, 0, 0, 0, 0, 0, 0, 0, 0, 0, 0, 1, 1, 1, 1, 1, 1, 0, 0, 0, 0, 0, 0, 0, 0, 0, 0, 0, 0, 0, 0, 0, 0, 0, 0, 0, 0, 1, 0, 0, 1, 0, 0, 0, 0, 0, 0, 0, 0, 0, 0, 0, 0, 0, 0, 0, 0, 0, 0, 0, 0, 0, 0, 0, 0, 0, 0, 0, 0, 0, 0, 0, 0, 0, 0, 0, 1, 1, 0, 0, 0, 0, 0, 0, 0, 0, 0, 1, 0, 0, 0, 0, 0, 0, 0, 0, 0, 0, 0, 0, 0, 0, 0, 0, 0, 0, 0, 0, 0, 0, 0, 0, 0, 0, 0, 1, 1, 1, 1, 1, 1, 1, 0, 0, 1, 1, 0])
_uv = me_plane.uv_layers.new(name='UVMap')
_uv.uv.foreach_set('vector', [0.0, 0.0, 0.0, 1.0, 1.0, 1.0, 1.0, 0.0, 1.0, 1.0, 1.0, 1.0, 1.0, 0.0, 1.0, 0.0, 1.0, 1.0, 1.0, 1.0, 1.0, 0.0, 1.0, 0.0, 1.0, 1.0, 1.0, 1.0, 1.0, 0.0, 1.0, 0.0, 1.0, 1.0, 1.0, 1.0, 1.0, 0.0, 1.0, 0.0, 1.0, 1.0, 1.0, 1.0, 1.0, 0.0, 1.0, 0.0, 1.0, 0.0, 1.0, 1.0, 1.0, 1.0, 1.0, 0.0, 1.0, 1.818e-07, 1.0, 1.0, 1.0, 1.0, 1.0, 0.0, 1.0, 0.0, 1.0, 1.0, 1.0, 1.0, 1.0, 0.0, 1.0, 0.0, 1.0, 1.0, 1.0, 1.0, 1.0, 0.0, 1.0, 0.0, 1.0, 1.0, 1.0, 1.0, 1.0, 0.0, 1.0, 0.0, 1.0, 1.0, 1.0, 1.0, 1.0, 0.0, 1.0, 0.0, 1.0, 1.0, 1.0, 1.0, 1.0, 0.0, 1.0, 0.0, 1.0, 1.0, 1.0, 1.0, 1.0, 0.0, 1.0, 0.0, 1.0, 1.0, 1.0, 1.0, 1.0, 0.0, 1.0, 0.0, 1.0, 1.0, 1.0, 1.0, 1.0, 0.0, 1.0, 0.0, 1.0, 1.0, 1.0, 1.0, 1.0, 0.0, 1.0, 0.0, 1.0, 1.0, 1.0, 1.0, 1.0, 0.0, 1.0, 0.0, 1.0, 1.0, 1.0, 1.0, 1.0, 0.0, 1.0, 0.0, 1.0, 0.0, 1.0, 0.0, 1.0, 0.0, 1.0, 0.0, 1.0, 0.0, 1.0, 0.0, 1.0, 0.0, 1.0, 0.0, 1.0, 0.0, 0.0, 0.0, 1.0, 0.0, 1.0, 2.552e-08, 1.0, 0.0, 1.0, 0.0, 1.0, 0.0, 1.0, 0.0, 1.0, 0.0, 1.0, 0.0, 1.0, 0.0, 1.0, 0.0, 1.0, 0.0, 1.0, 0.0, 1.0, 0.0, 1.0, 0.0, 1.0, 0.0, 1.0, 0.0, 1.0, 0.0, 1.0, 0.0, 1.0, 0.0, 1.0, 0.0, 1.0, 0.0, 1.0, 0.0, 1.0, 0.0, 1.0, 0.0, 1.0, 0.0, 1.0, 1.0, 0.0, 1.0, 0.0, 1.0, 1.0, 1.0, 1.0, 1.0, 1.0, 1.0, 1.0, 1.0, 1.0, 1.0, 1.0, 1.0, 1.0, 1.0, 1.0, 1.0, 1.0, 1.0, 1.0, 1.0, 1.0, 1.0, 1.0, 1.0, 1.0, 1.0, 1.0, 1.0, 1.0, 1.0, 1.0, 1.0, 1.0, 1.0, 1.0, 1.0, 1.0, 1.0, 1.0, 1.0, 1.0, 1.0, 1.0, 1.0, 1.0, 1.0, 1.0, 1.0, 1.0, 1.0, 1.0, 1.0, 1.0, 1.0, 1.0, 1.0, 1.0, 1.0, 1.0, 1.0, 1.0, 1.0, 1.0, 1.0, 1.0, 0.0, 1.0, 0.0, 1.0, 1.0, 1.0, 1.0, 1.0, 0.0, 1.0, 0.0, 1.0, 1.0, 1.0, 1.0, 1.0, 0.0, 1.0, 0.0, 1.0, 1.0, 1.0, 1.0, 1.0, 0.0, 1.0, 0.0, 1.0, 1.0, 1.0, 1.0, 1.0, 1.0, 1.0, 1.0, 1.0, 1.0, 1.0, 1.0, 1.0, 1.0, 1.0, 1.0, 1.0, 1.0, 1.0, 1.0, 1.0, 0.0, 1.0, 0.0, 1.0, 0.9242, 1.0, 1.0, 1.0, 1.0, 1.0, 0.9242, 1.0, 0.6517, 1.0, 0.3792, 1.0, 0.1067, 1.0, 0.0, 1.0, 0.0, 1.0, 0.2884, 1.0, 0.7116, 1.0, 1.0, 1.0, 0.0, 1.0, 0.0, 1.0, 0.0, 1.0, 0.0, 1.0, 1.0, 1.0, 1.0, 1.0, 1.0, 1.0, 1.0, 1.0, 0.8592, 1.0, 0.1543, 1.0, 0.1543, 1.0, 0.8592, 1.0, 0.0, 1.0, 0.0, 1.0, 0.0, 1.0, 0.0, 1.0, 0.0, 1.0, 0.0, 1.0, 0.0, 1.0, 0.0, 1.0, 0.0, 0.0, 0.0, 0.0, 0.0, 0.118, 0.0, 0.8942, 0.0, 1.0, 0.0, 1.0, 0.0, 1.0, 0.0, 1.0, 0.0, 1.0, 0.0, 1.0, 0.0, 1.0, 0.0, 1.0, 0.0, 1.0, 0.0, 1.0, 0.0, 1.0, 0.0, 1.0, 0.0, 1.0, 0.0, 1.0, 0.0, 1.0, 0.0, 1.0, 0.0, 1.0, 0.0, 1.0, 0.0, 1.0, 0.0, 1.0, 0.0, 1.0, 0.0, 1.0, 0.0, 1.0, 0.0, 1.0, 0.0, 1.0, 0.0, 1.0, 0.0, 1.0, 0.0, 1.0, 0.0, 1.0, 0.0, 1.0, 1.0, 1.0, 1.0, 1.0, 1.0, 1.0, 1.0, 1.0, 0.0, 1.0, 0.0, 1.0, 0.0, 1.0, 0.0, 1.0, 0.0, 1.0, 0.0, 1.0, 0.0, 1.0, 0.0, 1.0, 0.0, 1.0, 0.0, 1.0, 0.0, 1.0, 0.0, 1.0, 0.9242, 1.0, 0.0, 1.0, 0.0, 1.0, 0.1067, 1.0, 0.3792, 1.0, 0.6517, 1.0, 0.9242, 1.0, 1.0, 1.0, 1.0, 1.0, 1.0, 1.0, 1.0, 0.0, 1.0, 0.0, 0.0, 0.0, 0.0, 0.0, 0.06476, 0.0, 0.9403, 0.0, 1.0, 1.0, 1.0, 1.0, 0.7116, 1.0, 0.2884, 1.0, 0.0, 1.0, 0.0, 1.0, 0.1188, 1.0, 0.8947, 1.0, 1.0, 1.0, 0.0, 1.0, 0.0, 1.0, 0.0, 1.0, 0.0, 1.0, 0.0, 1.0, 0.0, 1.0, 0.0, 1.0, 0.0, 1.0, 0.0, 1.0, 0.0, 1.0, 0.0, 1.0, 0.0, 1.0, 0.8947, 1.0, 0.1188, 1.0, 0.1188, 1.0, 0.8947, 1.0, 1.0, 1.0, 1.0, 1.0, 1.0, 1.0, 1.0, 1.0, 0.0, 1.0, 0.0, 1.0, 0.0, 1.0, 0.0, 1.0, 0.0, 1.0, 0.0, 1.0, 0.9164, 1.0, 0.09338, 1.0, 0.133, 1.0, 0.8808, 1.0, 0.0, 1.0, 0.0, 1.0, 0.0, 1.0, 0.0, 1.0, 0.0, 1.0, 0.0, 1.0, 0.0, 1.0, 0.0, 1.0, 0.0, 1.0, 0.0, 1.0, 0.0, 1.0, 0.0, 1.0, 0.0, 1.0, 0.0, 1.0, 0.0, 1.0, 0.0, 1.0, 0.0, 1.0, 0.0, 1.0, 0.0, 1.0, 1.0, 1.0, 1.0, 1.0, 1.0, 1.0, 1.0, 1.0, 0.0, 1.0, 0.0, 1.0, 0.0, 1.0, 0.0, 1.0, 0.8808, 1.0, 0.133, 1.0, 0.17, 1.0, 0.8475, 1.0, 0.0, 1.0, 0.0, 1.0, 0.0, 1.0, 0.0, 1.0, 0.8475, 1.0, 0.17, 1.0, 0.0, 1.0, 0.0, 1.0, 0.08777, 1.0, 0.888, 1.0, 1.0, 1.0, 1.0, 1.0, 1.0, 1.0, 1.0, 1.0, 0.0, 1.0, 0.0, 1.0, 0.0, 1.0, 0.0, 1.0, 0.0, 1.0, 0.0, 1.0, 0.0, 1.0, 0.0, 1.0, 0.0, 1.0, 0.0, 1.0, 0.0, 1.0, 0.0, 1.0, 0.0, 1.0, 0.0, 1.0, 0.0, 1.0, 0.0, 1.0, 0.0, 1.0, 0.0, 1.0, 0.0, 1.0, 0.0, 1.0, 0.0, 1.0, 0.0, 1.0, 0.3792, 1.0, 0.1067, 1.0, 0.1067, 1.0, 0.3792, 1.0, 0.0, 1.0, 0.0, 0.8942, 0.0, 0.118, 0.0, 1.0, 0.0, 1.0, 0.0, 1.0, 0.0, 1.0, 0.0, 1.0, 0.0, 1.0, 0.0, 1.0, 0.0, 1.0, 0.0, 1.0, 0.0, 1.0, 0.0, 0.0, 0.0, 1.0, 0.0, 1.0, 0.0, 0.0, 0.0, 1.0, 1.0, 1.0, 1.0, 1.0, 1.0, 1.0, 1.0, 1.0, 1.0, 1.0, 0.0, 1.0, 0.0, 1.0, 0.0, 1.0, 0.0, 1.0, 0.0, 1.0, 0.0, 1.0, 0.0, 1.0, 0.0, 1.0, 0.0, 1.0, 0.888, 1.0, 0.08777, 1.0, 0.0, 1.0, 0.0, 1.0, 0.0, 1.0, 0.0, 1.0, 0.08344, 1.0, 0.4897, 1.0, 0.896, 1.0, 0.0, 1.0, 0.0, 1.0, 0.0, 1.0, 0.0, 1.0, 0.0, 1.0, 2.03e-08, 1.0, 0.0, 1.0, 0.0, 1.0, 0.0, 1.0, 0.0, 1.0, 0.0, 1.0, 0.0, 1.0, 0.0, 1.0, 0.0, 1.0, 0.0, 1.0, 0.0, 1.0, 0.0, 1.0, 1.0, 1.0, 1.0, 1.0, 1.0, 1.0, 1.0, 1.0, 1.0, 1.0, 1.0, 1.0, 0.0, 1.0, 0.0, 1.0, 0.0, 1.0, 0.0, 1.0, 0.0, 1.0, 0.0, 1.0, 0.0, 1.0, 0.0, 1.0, 1.0, 1.0, 0.8917, 1.0, 0.4893, 1.0, 0.08688, 1.0, 0.0, 1.0, 0.0, 1.0, 1.0, 1.0, 0.0, 1.0, 0.0, 1.0, 0.0, 1.0, 0.0, 1.0, 1.0, 1.0, 1.0, 1.0, 1.0, 1.0, 1.0, 1.0, 0.8947, 1.0, 1.0, 1.0, 1.0, 1.0, 1.0, 1.0, 1.0, 1.0, 0.8947, 1.0, 0.8947, 1.0, 0.0, 1.0, 0.0, 1.0, 0.0, 1.0, 0.0, 1.0, 0.0, 1.0, 0.0, 1.0, 0.0, 1.0, 0.0, 1.0, 0.0, 1.0, 0.1188, 1.0, 0.1188, 1.0, 1.0, 1.0, 1.0, 1.0, 1.0, 1.0, 1.0, 1.0, 1.0, 1.0, 1.0, 1.0, 0.0, 1.0, 0.0, 1.0, 0.0, 1.0, 0.7116, 1.0, 1.0, 1.0, 1.0, 1.0, 0.2884, 1.0, 0.0, 1.0, 0.0, 1.0, 1.0, 1.0, 1.0, 1.0, 1.0, 1.0, 0.0, 1.0, 0.0, 1.0, 0.2884, 1.0, 0.2884, 1.0, 1.0, 1.0, 1.0, 1.0, 0.7116, 1.0, 0.7116, 1.0, 0.7116, 1.0, 0.2884, 1.0, 0.2884, 1.0, 0.7116, 1.0, 0.8592, 1.0, 0.9142, 1.0, 1.0, 1.0, 0.8947, 1.0, 0.9142, 1.0, 0.9142, 1.0, 1.0, 1.0, 1.0, 1.0, 0.08583, 1.0, 0.1543, 1.0, 0.1188, 1.0, 0.0, 1.0, 0.1543, 1.0, 0.8592, 1.0, 0.8947, 1.0, 0.1188, 1.0, 0.08583, 1.0, 0.08583, 1.0, 0.0, 1.0, 0.0, 1.0, 0.08583, 1.0, 0.9142, 1.0, 0.9142, 1.0, 0.8592, 1.0, 0.1543, 1.0, 0.08583, 1.0, 0.9142, 1.0, 0.9142, 1.0, 0.9142, 1.0, 0.9142, 1.0, 0.08583, 1.0, 0.08583, 1.0, 0.08583, 1.0, 0.08583, 1.0, 0.1543, 1.0, 0.08583, 1.0, 0.08583, 1.0, 0.1543, 1.0, 0.9142, 1.0, 0.8592, 1.0, 0.8592, 1.0, 0.9142, 1.0, 0.9242, 1.0, 1.0, 1.0, 1.0, 1.0, 1.0, 1.0, 1.0, 1.0, 1.0, 1.0, 1.0, 1.0, 1.0, 1.0, 0.9242, 1.0, 0.9242, 1.0, 1.0, 1.0, 1.0, 1.0, 0.9242, 1.0, 0.9242, 1.0, 1.0, 1.0, 1.0, 1.0, 0.9242, 1.0, 0.9242, 1.0, 0.0, 1.0, 0.9242, 1.0, 0.9242, 1.0, 0.0, 1.0, 0.1067, 1.0, 0.0, 1.0, 0.0, 1.0, 0.0, 1.0, 0.0, 1.0, 0.0, 1.0, 0.0, 1.0, 0.0, 1.0, 0.0, 1.0, 0.1067, 1.0, 0.1067, 1.0, 0.0, 1.0, 0.0, 1.0, 0.0, 1.0, 0.0, 1.0, 1.0, 1.0, 1.0, 1.0, 1.0, 1.0, 1.0, 0.0, 1.0, 0.0, 0.9403, 1.0, 0.9164, 1.0, 1.0, 1.0, 1.0, 1.0, 0.9164, 1.0, 0.8808, 1.0, 1.0, 1.0, 1.0, 1.0, 0.8808, 1.0, 0.8475, 1.0, 1.0, 1.0, 1.0, 1.0, 0.8475, 1.0, 0.888, 1.0, 1.0, 1.0, 1.0, 1.0, 0.888, 1.0, 0.888, 1.0, 0.896, 1.0, 1.0, 1.0, 1.0, 1.0, 0.896, 1.0, 1.0, 1.0, 1.0, 1.0, 0.896, 1.0, 0.8939, 0.0, 0.06476, 1.0, 0.09338, 1.0, 0.9164, 0.0, 0.9403, 1.0, 0.17, 1.0, 0.0, 1.0, 0.0, 0.0, 0.0, 1.0, 0.0, 1.0, 0.09338, 0.0, 0.06476, 1.0, 0.0, 1.0, 0.0, 1.0, 0.133, 1.0, 0.09338, 1.0, 0.0, 1.0, 0.0, 1.0, 0.17, 1.0, 0.133, 0.0, 0.0, 1.0, 0.0, 1.0, 0.0, 0.0, 0.0, 1.0, 0.0, 1.0, 0.0, 1.0, 0.08777, 1.0, 0.0, 1.0, 0.0, 1.0, 0.0, 1.0, 0.0, 1.0, 0.08777, 1.0, 0.0, 1.0, 0.0, 0.8942, 0.0, 1.0, 0.0, 1.0, 0.0, 1.0, 0.0, 1.0, 0.0, 1.0, 0.0, 1.0, 0.0, 1.0, 0.0, 1.0, 0.0, 1.0, 0.0, 1.0, 0.0, 1.0, 0.0, 1.0, 0.0, 1.0, 0.0, 1.0, 0.0, 1.0, 0.0, 1.0, 0.0, 1.0, 0.0, 0.118, 0.0, 0.0, 0.0, 1.0, 0.0, 1.0, 0.888, 1.0, 0.08777, 1.0, 0.0, 1.0, 0.0, 1.0, 0.08777, 1.0, 0.888, 1.0, 0.0, 1.0, 0.0, 1.0, 0.08344, 1.0, 0.0, 1.0, 0.0, 1.0, 0.0, 1.0, 0.0, 1.0, 0.08688, 1.0, 0.0, 1.0, 0.0, 1.0, 0.0, 1.0, 0.0, 1.0, 0.0, 1.0, 0.0, 1.0, 0.0, 1.0, 0.0, 1.0, 0.0, 1.0, 0.0, 1.0, 0.0, 1.0, 0.0, 1.0, 0.0, 1.0, 0.0, 1.0, 0.0, 1.0, 0.0, 1.0, 0.0, 1.0, 0.0, 1.0, 0.0, 1.0, 0.0, 1.0, 0.0, 1.0, 0.0, 1.0, 0.0, 1.0, 0.0, 1.0, 0.0, 1.0, 0.0, 1.0, 0.0, 1.0, 0.0, 0.9043, 0.01308, 0.964, 0.04269, 0.964, 0.04269, 0.9043, 0.01308, 1.0, 0.0, 1.0, 0.0, 1.0, 0.0, 1.0, 0.0, 1.0, 0.0, 1.0, 0.0, 1.0, 0.0, 1.0, 0.0, 1.0, 0.0, 1.0, 0.0, 1.0, 0.0, 1.0, 0.0, 1.0, 0.0, 1.0, 0.0, 1.0, 0.0, 1.0, 0.0, 1.0, 0.0, 1.0, 0.0, 1.0, 0.0, 1.0, 0.0, 1.0, 0.0, 1.0, 0.0, 1.0, 0.0, 1.0, 0.0, 1.0, 0.0, 1.0, 0.0, 1.0, 0.0, 1.0, 0.0, 1.0, 0.0, 1.0, 0.0, 1.0, 0.0, 1.0, 0.0, 1.0, 0.0, 1.0, 0.9242, 1.0, 0.0, 1.0, 0.0, 1.0, 0.9242, 1.0, 0.0, 1.0, 0.9242, 1.0, 0.9242, 1.0, 0.0, 1.0, 0.9242, 1.0, 0.0, 1.0, 0.0, 1.0, 0.9242, 1.0, 0.9242, 1.0, 0.9242, 1.0, 0.9242, 1.0, 0.9242, 1.0, 0.9242, 1.0, 0.0, 1.0, 0.0, 1.0, 0.9242, 1.0, 0.9242, 1.0, 0.9242, 1.0, 0.9242, 1.0, 0.9242, 1.0, 0.9242, 1.0, 0.0, 1.0, 0.0, 1.0, 0.9242, 1.0, 0.0, 1.0, 0.9242, 1.0, 0.9242, 1.0, 0.0, 1.0, 0.9242, 1.0, 0.0, 1.0, 0.0, 1.0, 0.9242, 1.0, 1.0, 1.0, 1.0, 1.0, 0.9242, 1.0, 0.9242, 1.0, 1.0, 1.0, 1.0, 1.0, 0.9242, 1.0, 0.9242, 1.0, 1.0, 1.0, 1.0, 1.0, 0.9242, 1.0, 0.9242, 1.0, 1.0, 1.0, 1.0, 1.0, 0.9242, 1.0, 0.9242, 1.0, 1.0, 1.0, 1.0, 1.0, 0.9242, 1.0, 0.9242, 1.0, 1.0, 1.0, 1.0, 1.0, 0.9242, 1.0, 0.9242, 1.0, 1.0, 1.0, 1.0, 1.0, 0.9242, 1.0, 0.9242, 1.0, 1.0, 1.0, 1.0, 1.0, 0.9242, 1.0, 0.9242, 1.0, 1.0, 1.0, 1.0, 1.0, 0.9242, 1.0, 0.9242, 1.0, 0.0, 1.0, 0.0, 1.0, 0.0, 1.0, 0.0, 1.0, 0.0, 1.0, 0.0, 1.0, 0.0, 1.0, 0.0, 1.0, 0.0, 1.0, 0.0, 1.0, 0.0, 1.0, 0.0, 1.0, 0.0, 1.0, 0.0, 1.0, 0.0, 1.0, 0.0, 1.0, 0.0, 1.0, 0.0, 1.0, 0.0, 1.0, 0.0, 1.0, 0.0, 1.0, 0.0, 1.0, 0.0, 1.0, 0.0, 1.0, 0.0, 1.0, 0.0, 1.0, 0.0, 1.0, 0.0, 1.0, 0.0, 1.0, 0.0, 1.0, 0.0, 1.0, 0.0, 1.0, 0.0, 1.0, 0.0, 1.0, 0.0, 1.0, 0.0, 1.0, 1.0, 1.0, 1.0, 1.0, 1.0, 1.0, 1.0, 1.0, 1.0, 1.0, 1.0, 1.0, 1.0, 1.0, 1.0, 1.0, 1.0, 1.0, 1.0, 1.0, 1.0, 1.0, 1.0, 1.0, 1.0, 1.0, 1.0, 1.0, 1.0, 1.0, 1.0, 1.0, 1.0, 1.0, 1.0, 1.0, 1.0, 1.0, 1.0, 1.0, 1.0, 1.0, 1.0, 1.0, 1.0, 1.0, 1.0, 1.0, 1.0, 1.0, 1.0, 1.0, 1.0, 1.0, 1.0, 1.0, 1.0, 1.0, 1.0, 1.0, 1.0, 1.0, 1.0, 1.0, 1.0, 1.0, 1.0, 1.0, 1.0, 1.0, 1.0, 1.0, 1.0, 1.0, 1.0, 1.0, 0.0, 1.0, 0.0, 1.0, 1.0, 1.0, 1.0, 1.0, 0.0, 1.0, 0.0, 1.0, 1.0, 1.0, 1.0, 1.0, 0.0, 1.0, 0.0, 1.0, 1.0, 1.0, 1.0, 1.0, 0.0, 1.0, 0.0, 1.0, 1.0, 1.0, 1.0, 1.0, 0.0, 1.0, 0.0, 1.0, 1.0, 1.0, 1.0, 1.0, 0.0, 1.0, 0.0, 1.0, 1.0, 1.0, 1.0, 1.0, 0.0, 1.0, 0.0, 1.0, 1.0, 1.0, 1.0, 1.0, 0.0, 1.0, 0.0, 1.0, 1.0, 1.0, 1.0, 1.0, 0.0, 1.0, 0.0, 1.0, 1.0, 1.0, 1.0, 1.0, 1.0, 1.0, 1.0, 1.0, 1.0, 1.0, 1.0, 1.0, 1.0, 1.0, 1.0, 1.0, 1.0, 1.0, 1.0, 1.0, 1.0, 1.0, 1.0, 1.0, 1.0, 1.0, 1.0, 1.0, 1.0, 1.0, 1.0, 1.0, 1.0, 1.0, 1.0, 1.0, 1.0, 1.0, 1.0, 1.0, 1.0, 1.0, 1.0, 1.0, 1.0, 1.0, 1.0, 1.0, 1.0, 1.0, 1.0, 1.0, 1.0, 1.0, 1.0, 1.0, 1.0, 1.0, 1.0, 1.0, 1.0, 1.0, 1.0, 1.0, 1.0, 1.0, 1.0, 1.0, 1.0, 1.0, 1.0, 1.0, 1.0, 1.0, 1.0, 1.0, 1.0, 1.0, 1.0, 1.0, 1.0, 1.0, 1.0, 1.0, 1.0, 1.0, 1.0, 1.0, 1.0, 1.0, 1.0, 1.0, 1.0, 1.0, 1.0, 1.0, 1.0, 1.0, 1.0, 1.0, 1.0, 1.0, 1.0, 1.0, 1.0, 1.0, 1.0, 1.0, 1.0, 1.0, 1.0, 1.0, 1.0, 1.0, 1.0, 1.0, 1.0, 1.0, 1.0, 1.0, 1.0, 1.0, 1.0, 1.0, 1.0, 1.0, 1.0, 1.0, 0.0, 1.0, 0.0, 1.0, 0.0, 1.0, 0.0, 1.0, 1.0, 1.0, 1.0, 1.0, 1.0, 1.0, 1.0, 1.0, 1.0, 1.0, 1.0, 1.0, 1.0, 1.0, 1.0, 1.0, 1.0, 1.0, 1.0, 1.0, 1.0, 1.0, 1.0, 1.0, 1.0, 1.0, 1.0, 1.0, 1.0, 1.0, 1.0, 1.0, 1.0, 1.0, 1.0, 1.0, 1.0, 1.0, 1.0, 1.0, 1.0, 1.0, 1.0, 1.0, 1.0, 1.0, 1.0, 1.0, 1.0, 1.0, 1.0, 1.0, 1.0, 1.0, 1.0, 1.0, 1.0, 1.0, 1.0, 1.0, 1.0, 1.0, 1.0, 1.0, 1.0, 1.0, 1.0, 1.0, 1.0, 1.0, 1.0, 1.0, 1.0, 1.0, 1.0, 1.0, 1.0, 1.0, 1.0, 1.0, 1.0, 1.0, 1.0, 1.0, 1.0, 1.0, 1.0, 1.0, 1.0, 1.0, 1.0, 1.0, 1.0, 1.0, 1.0, 1.0, 1.0, 1.0, 1.0, 1.0, 1.0, 1.0, 1.0, 1.0, 1.0, 1.0, 1.0, 1.0, 1.0, 1.0, 1.0, 1.0, 1.0, 1.0, 1.0, 1.0, 1.0, 1.0, 1.0, 1.0, 1.0, 1.0, 1.0, 1.0, 1.0, 1.0, 1.0, 1.0, 1.0, 1.0, 1.0, 1.0, 1.0, 1.0, 1.0, 1.0, 1.0, 1.0, 1.0, 1.0, 1.0, 1.0, 1.0, 1.0, 1.0, 1.0, 1.0, 1.0, 1.0, 1.0, 1.0, 1.0, 1.0, 1.0, 1.0, 1.0, 1.0, 1.0, 1.0, 1.0, 1.0, 1.0, 1.0, 1.0, 1.0, 1.0, 1.0, 1.0, 1.0, 1.0, 1.0, 1.0, 1.0, 1.0, 1.0, 1.0, 1.0, 1.0, 1.0, 1.0, 1.0, 1.0, 1.0, 1.0, 1.0, 1.0, 1.0, 1.0, 1.0, 1.0, 1.0, 1.0, 0.0, 1.0, 0.0, 1.0, 0.0, 1.0, 0.0, 1.0, 0.0, 1.0, 0.0, 1.0, 0.0, 1.0, 0.0, 1.0, 0.0, 1.0, 0.0, 1.0, 0.0, 1.0, 0.0, 1.0, 0.0, 1.0, 0.0, 1.0, 0.0, 1.0, 0.0, 1.0, 0.0, 1.0, 0.0, 1.0, 0.0, 1.0, 0.0, 1.0, 0.0, 1.0, 0.0, 1.0, 0.0, 1.0, 0.0, 1.0, 0.0, 1.0, 0.0, 1.0, 0.0, 1.0, 0.0, 1.0, 0.0, 1.0, 0.0, 1.0, 0.0, 1.0, 0.0, 1.0, 0.0, 1.0, 0.0, 1.0, 0.0, 1.0, 0.0, 1.0, 0.0, 1.0, 0.0, 1.0, 0.0, 1.0, 0.0, 1.0, 0.0, 1.0, 0.0, 1.0, 0.0, 1.0, 0.0, 1.0, 0.0, 1.0, 0.0, 1.0, 0.0, 1.0, 0.0, 1.0, 0.0, 1.0, 0.0, 1.0, 0.0, 1.0, 0.0, 1.0, 0.0, 1.0, 0.0, 1.0, 0.0, 1.0, 0.0, 1.0, 0.0, 1.0, 0.0, 1.0, 0.0, 1.0, 0.0, 1.0, 0.0, 1.0, 0.0, 1.0, 0.0, 1.0, 0.0, 1.0, 0.0, 1.0, 0.0, 1.0, 0.0, 1.0, 0.0, 1.0, 0.0, 1.0, 0.0, 1.0, 0.0, 1.0, 0.0, 1.0, 0.0, 1.0, 0.0, 1.0, 0.0, 1.0, 0.0, 1.0, 0.0, 1.0, 0.0, 1.0, 0.0, 1.0, 0.0, 1.0, 0.0, 1.0, 0.0, 1.0, 0.0, 1.0, 0.0, 1.0, 0.0, 1.0, 0.0, 1.0, 0.0, 1.0, 0.0, 1.0, 0.0, 1.0, 0.0, 1.0, 0.0, 1.0, 0.0, 1.0, 0.0, 1.0, 0.0, 1.0, 0.0, 1.0, 0.0, 1.0, 0.0, 1.0, 0.0, 1.0, 0.0, 1.0, 0.0, 1.0, 0.0, 1.0, 0.0, 1.0, 0.0, 1.0, 0.0, 1.0, 0.0, 1.0, 0.0, 1.0, 0.0, 1.0, 0.0, 1.0, 0.0, 1.0, 0.0, 1.0, 0.0, 1.0, 0.0, 1.0, 0.0, 1.0, 0.0, 1.0, 0.0, 1.0, 0.0, 1.0, 0.0, 1.0, 0.0, 1.0, 0.0, 1.0, 0.0, 1.0, 0.0, 1.0, 0.0, 1.0, 0.0, 1.0, 0.0, 1.0, 0.0, 1.0, 0.0, 1.0, 0.0, 1.0, 0.0, 1.0, 0.0, 1.0, 0.0, 1.0, 0.0, 1.0, 0.0, 1.0, 0.0, 1.0, 0.0, 1.0, 0.0, 1.0, 0.0, 1.0, 0.0, 1.0, 0.0, 1.0, 0.0, 1.0, 0.0, 1.0, 0.0, 1.0, 0.0, 1.0, 0.0, 1.0, 0.0, 1.0, 0.0, 1.0, 0.0, 1.0, 0.0, 1.0, 0.0, 1.0, 0.0, 1.0, 0.0, 1.0, 0.0, 1.0, 0.0, 1.0, 0.0, 1.0, 0.0, 1.0, 0.0, 1.0, 0.0, 1.0, 0.9242, 1.0, 0.0, 1.0, 0.0, 1.0, 0.9242, 1.0, 0.9242, 1.0, 0.0, 1.0, 0.0, 1.0, 0.9242, 1.0, 0.9242, 1.0, 0.0, 1.0, 0.0, 1.0, 0.9242, 1.0, 0.9242, 1.0, 0.0, 1.0, 0.0, 1.0, 0.9242, 1.0, 0.9242, 1.0, 0.0, 1.0, 0.0, 1.0, 0.9242, 1.0, 0.0, 1.0, 0.9242, 1.0, 0.9242, 1.0, 0.0, 1.0, 0.9032, 1.0, 0.02102, 1.0, 0.02102, 1.0, 0.9032, 1.0, 0.0, 1.0, 0.0, 1.0, 0.0, 1.0, 0.0, 1.0, 0.9242, 1.0, 0.9242, 1.0, 0.9242, 1.0, 0.9242, 1.0, 0.0, 1.0, 0.9242, 1.0, 0.9242, 1.0, 0.0, 1.0, 0.9032, 1.0, 0.02102, 1.0, 0.02102, 1.0, 0.9032, 1.0, 0.9032, 1.0, 0.02102, 1.0, 0.02102, 1.0, 0.9032, 1.0, 0.9242, 1.0, 0.9242, 1.0, 0.9242, 1.0, 0.9242, 1.0, 0.9032, 1.0, 0.02102, 1.0, 0.02102, 1.0, 0.9032, 1.0, 0.0, 1.0, 0.0, 1.0, 0.0, 1.0, 0.0, 1.0, 0.9242, 1.0, 0.9242, 1.0, 0.9242, 1.0, 0.9242, 1.0, 0.0, 1.0, 0.0, 1.0, 0.0, 1.0, 0.0, 1.0, 0.0, 1.0, 0.0, 1.0, 0.0, 1.0, 0.0, 1.0, 0.9032, 1.0, 0.02102, 1.0, 0.02102, 1.0, 0.9032, 1.0, 0.0, 1.0, 0.0, 1.0, 0.02102, 1.0, 0.02102, 1.0, 0.9032, 1.0, 0.9032, 1.0, 0.9242, 1.0, 0.9242, 1.0, 0.0, 1.0, 0.9242, 1.0, 0.9032, 1.0, 0.02102, 1.0, 0.0, 1.0, 0.0, 1.0, 0.02102, 1.0, 0.02102, 1.0, 0.0, 1.0, 0.0, 1.0, 0.02102, 1.0, 0.02102, 1.0, 0.0, 1.0, 0.0, 1.0, 0.02102, 1.0, 0.02102, 1.0, 0.0, 1.0, 0.0, 1.0, 0.02102, 1.0, 0.02102, 1.0, 0.9032, 1.0, 0.9032, 1.0, 0.9242, 1.0, 0.9242, 1.0, 0.9032, 1.0, 0.9032, 1.0, 0.9242, 1.0, 0.9242, 1.0, 0.9032, 1.0, 0.9032, 1.0, 0.9242, 1.0, 0.9242, 1.0, 0.9032, 1.0, 0.9032, 1.0, 0.9242, 1.0, 0.9242, 1.0, 0.02102, 1.0, 0.9032, 1.0, 0.9242, 1.0, 0.0, 1.0, 0.0, 1.0, 0.9242, 1.0, 0.9032, 1.0, 0.02102, 1.0, 0.02102, 1.0, 0.9032, 1.0, 0.9242, 1.0, 0.0, 1.0, 0.0, 1.0, 0.9242, 1.0, 0.9032, 1.0, 0.02102, 1.0, 0.02102, 1.0, 0.9032, 1.0, 0.9242, 1.0, 0.0, 1.0, 0.0, 1.0, 0.9242, 1.0, 0.9032, 1.0, 0.02102, 1.0, 0.02102, 1.0, 0.9032, 1.0, 0.9242, 1.0, 0.0, 1.0, 0.0, 1.0, 0.9242, 1.0, 0.9032, 1.0, 0.02102, 1.0, 0.02102, 1.0, 0.9032, 1.0, 0.9242, 1.0, 0.0, 1.0, 0.0, 1.0, 0.0, 1.0, 0.0, 1.0, 0.0, 1.0, 0.0, 1.0, 0.0, 1.0, 0.0, 1.0, 0.0, 1.0, 0.0, 1.0, 0.0, 1.0, 0.1067, 1.0, 0.1067, 1.0, 1.0, 1.0, 1.0, 1.0, 0.9242, 1.0, 0.9242, 1.0, 0.6962, 1.0, 0.8797, 1.0, 0.8797, 1.0, 0.6962, 1.0, 1.0, 1.0, 1.0, 1.0, 1.0, 1.0, 1.0, 1.0, 1.0, 1.0, 1.0, 1.0, 0.0, 1.0, 0.0, 1.0, 1.0, 1.0, 1.0, 1.0, 0.0, 1.0, 0.0, 1.0, 1.0, 1.0, 1.0, 1.0, 0.0, 1.0, 0.0, 1.0, 1.0, 1.0, 1.0, 1.0, 0.0, 1.0, 0.0, 1.0, 1.0, 1.0, 1.0, 1.0, 0.0, 1.0, 0.0, 1.0, 0.3347, 1.0, 0.1512, 1.0, 0.1512, 1.0, 0.3347, 1.0, 0.3792, 1.0, 0.1067, 1.0, 0.1067, 1.0, 0.3792, 1.0, 0.8797, 1.0, 0.8797, 1.0, 0.8797, 1.0, 0.8797, 1.0, 0.3792, 1.0, 0.1067, 1.0, 0.1067, 1.0, 0.3792, 1.0, 0.0, 1.0, 0.0, 1.0, 0.1067, 1.0, 0.1067, 1.0, 0.0, 1.0, 0.0, 1.0, 0.1067, 1.0, 0.1067, 1.0, 0.0, 1.0, 0.0, 1.0, 0.1067, 1.0, 0.1067, 1.0, 0.0, 1.0, 0.0, 1.0, 0.1067, 1.0, 0.1067, 1.0, 0.0, 1.0, 0.0, 1.0, 0.0, 1.0, 0.0, 1.0, 0.0, 1.0, 0.0, 1.0, 0.0, 1.0, 0.0, 1.0, 0.0, 1.0, 0.0, 1.0, 0.0, 1.0, 0.0, 1.0, 0.0, 1.0, 0.0, 1.0, 0.0, 1.0, 0.0, 1.0, 1.0, 1.0, 1.0, 1.0, 0.9242, 1.0, 0.9242, 1.0, 1.0, 1.0, 1.0, 1.0, 0.9242, 1.0, 0.9242, 1.0, 1.0, 1.0, 1.0, 1.0, 0.9242, 1.0, 0.9242, 1.0, 1.0, 1.0, 1.0, 1.0, 0.9242, 1.0, 0.9242, 1.0, 1.0, 1.0, 1.0, 1.0, 1.0, 1.0, 1.0, 1.0, 1.0, 1.0, 1.0, 1.0, 1.0, 1.0, 1.0, 1.0, 1.0, 1.0, 1.0, 1.0, 1.0, 1.0, 1.0, 1.0, 1.0, 1.0, 1.0, 1.0, 1.0, 1.0, 1.0, 1.0, 0.9242, 1.0, 0.6517, 1.0, 0.6517, 1.0, 0.9242, 1.0, 0.8797, 1.0, 0.6962, 1.0, 0.6962, 1.0, 0.8797, 1.0, 0.6517, 1.0, 0.3792, 1.0, 0.3792, 1.0, 0.6517, 1.0, 0.9242, 1.0, 0.6517, 1.0, 0.6517, 1.0, 0.9242, 1.0, 0.6517, 1.0, 0.6517, 1.0, 0.6517, 1.0, 0.6517, 1.0, 0.1512, 1.0, 0.3347, 1.0, 0.3347, 1.0, 0.1512, 1.0, 0.6517, 1.0, 0.3792, 1.0, 0.3792, 1.0, 0.6517, 1.0, 0.3347, 1.0, 0.1512, 1.0, 0.1512, 1.0, 0.3347, 1.0, 0.6517, 1.0, 0.3792, 1.0, 0.3792, 1.0, 0.6517, 1.0, 0.9242, 1.0, 0.6517, 1.0, 0.6517, 1.0, 0.9242, 1.0, 0.6517, 1.0, 0.3792, 1.0, 0.3792, 1.0, 0.6517, 1.0, 0.1512, 1.0, 0.1512, 1.0, 0.1067, 1.0, 0.1067, 1.0, 0.1512, 1.0, 0.3347, 1.0, 0.3792, 1.0, 0.1067, 1.0, 0.8797, 1.0, 0.8797, 1.0, 0.9242, 1.0, 0.9242, 1.0, 0.8797, 1.0, 0.6962, 1.0, 0.6517, 1.0, 0.9242, 1.0, 0.1512, 1.0, 0.1512, 1.0, 0.1067, 1.0, 0.1067, 1.0, 0.1512, 1.0, 0.1512, 1.0, 0.1067, 1.0, 0.1067, 1.0, 0.8797, 1.0, 0.8797, 1.0, 0.9242, 1.0, 0.9242, 1.0, 0.8797, 1.0, 0.8797, 1.0, 0.9242, 1.0, 0.9242, 1.0, 0.8797, 1.0, 0.6962, 1.0, 0.6517, 1.0, 0.9242, 1.0, 0.6962, 1.0, 0.8797, 1.0, 0.9242, 1.0, 0.6517, 1.0, 0.8797, 1.0, 0.6962, 1.0, 0.6517, 1.0, 0.9242, 1.0, 0.6962, 1.0, 0.8797, 1.0, 0.9242, 1.0, 0.6517, 1.0, 0.6962, 1.0, 0.8797, 1.0, 0.9242, 1.0, 0.6517, 1.0, 0.3347, 1.0, 0.1512, 1.0, 0.1067, 1.0, 0.3792, 1.0, 0.3347, 1.0, 0.1512, 1.0, 0.1067, 1.0, 0.3792, 1.0, 0.1512, 1.0, 0.3347, 1.0, 0.3792, 1.0, 0.1067, 1.0, 0.3347, 1.0, 0.1512, 1.0, 0.1067, 1.0, 0.3792, 1.0, 0.1512, 1.0, 0.3347, 1.0, 0.3792, 1.0, 0.1067, 1.0, 0.6962, 1.0, 0.6962, 1.0, 0.6517, 1.0, 0.6517, 1.0, 0.3347, 1.0, 0.3347, 1.0, 0.3792, 1.0, 0.3792, 1.0, 0.6962, 1.0, 0.6962, 1.0, 0.6517, 1.0, 0.6517, 1.0, 0.3347, 1.0, 0.3347, 1.0, 0.3792, 1.0, 0.3792, 1.0, 0.6962, 1.0, 0.6962, 1.0, 0.6517, 1.0, 0.6517, 1.0, 0.3347, 1.0, 0.3347, 1.0, 0.3792, 1.0, 0.3792, 1.0, 0.3347, 1.0, 0.1512, 1.0, 0.1512, 1.0, 0.3347, 1.0, 0.3347, 1.0, 0.1512, 1.0, 0.1512, 1.0, 0.3347, 1.0, 0.3347, 1.0, 0.1512, 1.0, 0.1512, 1.0, 0.3347, 1.0, 0.8797, 1.0, 0.6962, 1.0, 0.6962, 1.0, 0.8797, 1.0, 0.8797, 1.0, 0.6962, 1.0, 0.6962, 1.0, 0.8797, 1.0, 0.8797, 1.0, 0.6962, 1.0, 0.6962, 1.0, 0.8797, 1.0, 0.6962, 1.0, 0.8797, 1.0, 0.8797, 1.0, 0.6962, 1.0, 0.6962, 1.0, 0.6962, 1.0, 0.6962, 1.0, 0.6962, 1.0, 0.8797, 1.0, 0.6962, 1.0, 0.6962, 1.0, 0.8797, 1.0, 0.1512, 1.0, 0.1512, 1.0, 0.1512, 1.0, 0.1512, 1.0, 0.3347, 1.0, 0.3347, 1.0, 0.3347, 1.0, 0.3347, 1.0, 0.8797, 1.0, 0.6962, 1.0, 0.6962, 1.0, 0.8797, 1.0, 0.1512, 1.0, 0.1512, 1.0, 0.1512, 1.0, 0.1512, 1.0, 0.6962, 1.0, 0.6962, 1.0, 0.6962, 1.0, 0.6962, 1.0, 0.1512, 1.0, 0.3347, 1.0, 0.3347, 1.0, 0.1512, 1.0, 0.8797, 1.0, 0.8797, 1.0, 0.8797, 1.0, 0.8797, 1.0, 0.3347, 1.0, 0.3347, 1.0, 0.3347, 1.0, 0.3347, 1.0, 0.1512, 1.0, 0.3347, 1.0, 0.3347, 1.0, 0.1512, 1.0, 0.8797, 1.0, 0.8797, 1.0, 0.8797, 1.0, 0.8797, 1.0, 0.6962, 1.0, 0.6962, 1.0, 0.6962, 1.0, 0.6962, 1.0, 0.1512, 1.0, 0.1512, 1.0, 0.1512, 1.0, 0.1512, 1.0, 0.3347, 1.0, 0.1512, 1.0, 0.1512, 1.0, 0.3347, 1.0, 0.6962, 1.0, 0.8797, 1.0, 0.8797, 1.0, 0.6962, 1.0, 0.3347, 1.0, 0.3347, 1.0, 0.3347, 1.0, 0.3347, 1.0, 0.3792, 1.0, 0.3792, 1.0, 0.3792, 1.0, 0.3792, 1.0, 0.3792, 1.0, 0.3792, 1.0, 0.3792, 1.0, 0.3792, 1.0, 0.6268, 1.0, 0.4041, 1.0, 0.4041, 1.0, 0.6268, 1.0, 0.6517, 1.0, 0.3792, 1.0, 0.3792, 1.0, 0.6517, 1.0, 0.3792, 1.0, 0.6517, 1.0, 0.6517, 1.0, 0.3792, 1.0, 0.6268, 1.0, 0.4041, 1.0, 0.4041, 1.0, 0.6268, 1.0, 0.3792, 1.0, 0.6517, 1.0, 0.6517, 1.0, 0.3792, 1.0, 0.6517, 1.0, 0.6517, 1.0, 0.6517, 1.0, 0.6517, 1.0, 0.4041, 1.0, 0.6268, 1.0, 0.6517, 1.0, 0.3792, 1.0, 0.3792, 1.0, 0.6517, 1.0, 0.6268, 1.0, 0.4041, 1.0, 0.4041, 1.0, 0.6268, 1.0, 0.6517, 1.0, 0.3792, 1.0, 0.3792, 1.0, 0.6517, 1.0, 0.6268, 1.0, 0.4041, 1.0, 0.6268, 1.0, 0.6268, 1.0, 0.6517, 1.0, 0.6517, 1.0, 0.3792, 1.0, 0.3792, 1.0, 0.4041, 1.0, 0.4041, 1.0, 0.6268, 1.0, 0.6268, 1.0, 0.6517, 1.0, 0.6517, 1.0, 0.3792, 1.0, 0.3792, 1.0, 0.4041, 1.0, 0.4041, 1.0, 0.6517, 1.0, 0.3792, 1.0, 0.3792, 1.0, 0.6517, 1.0, 0.4897, 0.0, 0.0, 1.0, 0.8939, 1.0, 0.896, 1.0, 0.0, 1.0, 0.0, 1.0, 0.0, 1.0, 0.0, 1.0, 1.0, 1.0, 1.0, 1.0, 0.8939, 1.0, 0.8917, 1.0, 0.0, 1.0, 0.0, 1.0, 0.0, 1.0, 0.0, 1.0, 0.0, 1.0, 0.0, 1.0, 0.0, 1.0, 0.0, 1.0, 0.0, 1.0, 2.03e-08, 1.0, 0.0, 1.0, 0.0, 1.0, 0.0, 1.0, 0.0, 1.0, 0.0, 1.0, 0.0, 1.0, 1.0, 1.0, 1.0, 1.0, 1.0, 1.0, 1.0, 1.0, 0.0, 1.0, 0.0, 1.0, 0.0, 1.0, 0.0, 1.0, 0.0, 1.0, 0.0, 1.0, 0.0, 1.0, 0.0, 1.0, 0.0, 1.0, 0.0, 1.0, 0.0, 1.0, 2.552e-08, 1.0, 1.0, 1.0, 1.0, 1.0, 1.818e-07, 1.0, 0.0, 0.2201, 0.04807, 0.9023, 0.3831, 0.9023, 0.3831, 0.2201, 0.04807, 1.0, 0.8939, 0.0, 0.0, 1.0, 0.4893, 1.0, 0.8917, 0.9663, 0.04245, 0.9662, 0.09054, 1.0, 0.08344, 1.0, 0.0, 0.9662, 0.09054, 0.9023, 0.3831, 1.0, 0.4897, 1.0, 0.08344, 0.906, 0.01371, 0.9663, 0.04245, 1.0, 0.0, 1.0, 1.446e-07, 0.2201, 0.04807, 0.906, 0.01371, 1.0, 1.446e-07, 0.0, 0.0, 0.9023, 0.3831, 0.2201, 0.04807, 0.0, 0.0, 1.0, 0.4897, 0.9639, 0.09502, 0.964, 0.04269, 1.0, 0.0, 1.0, 0.08688, 0.964, 0.04269, 0.9043, 0.01308, 1.0, 1.446e-07, 1.0, 0.0, 0.9026, 0.3813, 0.9639, 0.09502, 1.0, 0.08688, 1.0, 0.4893, 0.9043, 0.01308, 0.2193, 0.04739, 0.0, 0.0, 1.0, 1.446e-07, 0.2193, 0.04739, 0.9026, 0.3813, 1.0, 0.4893, 0.0, 0.0, 0.9663, 0.04245, 0.906, 0.01371, 0.2201, 0.04807, 0.9023, 0.3831, 0.9662, 0.09054, 0.964, 0.04269, 0.9639, 0.09502, 0.9026, 0.3813, 0.2193, 0.04739, 0.9043, 0.01308, 0.9023, 0.3831, 0.9662, 0.09054, 0.9662, 0.09054, 0.9023, 0.3831, 0.9639, 0.09502, 0.9026, 0.3813, 0.9026, 0.3813, 0.9639, 0.09502, 0.9663, 0.04245, 0.906, 0.01371, 0.906, 0.01371, 0.9663, 0.04245, 0.2193, 0.04739, 0.9043, 0.01308, 0.9043, 0.01308, 0.2193, 0.04739, 0.906, 0.01371, 0.2201, 0.04807, 0.2201, 0.04807, 0.906, 0.01371, 0.964, 0.04269, 0.9639, 0.09502, 0.9639, 0.09502, 0.964, 0.04269, 0.9662, 0.09054, 0.9663, 0.04245, 0.9663, 0.04245, 0.9662, 0.09054, 0.9026, 0.3813, 0.2193, 0.04739, 0.2193, 0.04739, 0.9026, 0.3813, 1.0, 0.888, 1.0, 0.896, 1.0, 0.896, 1.0, 0.888, 1.0, 0.9857, 1.0, 0.9848, 1.0, 0.9035, 1.0, 0.9101, 1.0, 1.0, 1.0, 1.0, 1.0, 1.0, 1.0, 1.0, 1.0, 0.9035, 1.0, 0.9848, 1.0, 1.0, 1.0, 0.888, 1.0, 0.896, 1.0, 1.0, 1.0, 0.9857, 1.0, 0.9101, 1.0, 1.0, 1.0, 1.0, 1.0, 0.9848, 1.0, 0.9857, 1.0, 0.888, 1.0, 0.896, 1.0, 0.9101, 1.0, 0.9035, 1.0, 1.0, 1.0, 0.888, 1.0, 0.888, 1.0, 1.0, 1.0, 0.0, 1.0, 0.0, 1.0, 0.0, 1.0, 0.0, 1.0, 0.0, 1.0, 0.0, 1.0, 1.0, 1.0, 1.0, 1.0, 0.0, 1.0, 0.0, 1.0, 0.0, 1.0, 0.0, 1.0, 0.0, 1.0, 0.0, 1.0, 0.0, 1.0, 2.552e-08, 1.0, 1.818e-07, 1.0, 0.0, 1.0, 1.446e-07, 1.0, 2.03e-08, 1.0, 0.0, 1.0, 0.0, 1.0, 0.0, 1.0, 0.0, 1.0, 0.0, 1.0, 0.0, 1.0, 0.0, 1.0, 0.0, 1.0, 0.0, 1.0, 0.0, 1.0, 0.0, 1.0, 0.0, 1.0, 0.0, 1.0, 1.446e-07, 1.0, 0.0, 1.0, 0.0, 1.0, 2.03e-08, 1.0, 0.0, 1.0, 0.0, 1.0, 0.0, 1.0, 0.0, 1.0, 1.818e-07, 1.0, 2.552e-08, 1.0, 0.0, 1.0, 0.0, 1.0, 0.0, 1.0, 0.0, 1.0, 0.0, 1.0, 0.0, 1.0, 0.0, 1.0, 0.0, 1.0, 0.0, 1.0, 0.0, 1.0, 0.0, 1.0, 0.0, 1.0, 0.0, 1.0, 0.0, 1.0, 0.0, 1.0, 0.0, 1.0, 0.0, 1.0, 0.0, 1.0, 0.0, 1.0, 0.0, 1.0, 0.0, 1.0, 0.0, 1.0, 0.0, 1.0, 0.0, 1.0, 0.0, 1.0, 0.0, 1.0, 0.0, 1.0, 0.0, 1.0, 0.0, 1.0, 0.0, 0.0, 0.0, 0.0, 0.0, 0.0, 0.0, 0.0, 0.0, 0.0, 0.0, 0.0, 0.0, 0.0, 0.0, 0.0, 0.0, 0.0, 0.0, 0.0, 0.0, 0.0, 0.0, 0.0, 0.0, 1.0, 0.0, 1.0, 0.0, 1.0, 0.0, 1.0, 0.0, 1.0, 0.0, 1.0, 0.0, 1.0, 0.0, 1.0, 0.0, 1.0, 0.0, 1.0, 0.0, 1.0, 0.0, 1.0, 0.0, 1.0, 0.0, 1.0, 0.0, 1.0, 0.0, 1.0, 0.0, 1.0, 0.0, 1.0, 0.0, 1.0, 0.0, 1.0, 0.0, 1.0, 0.0, 1.0, 0.0, 1.0, 0.0, 1.0, 0.0, 1.0, 0.0, 1.0, 0.0, 1.0, 0.0, 1.0, 0.0, 1.0, 0.0, 1.0, 0.0, 1.0, 0.0, 1.0, 0.0, 1.0, 0.0, 1.0, 0.0, 1.0, 0.0, 1.0, 0.0, 1.0, 0.0, 1.0, 0.0, 1.0, 0.0, 1.0, 0.0, 1.0, 0.0, 1.0, 0.0, 1.0, 0.0, 1.0, 0.0, 1.0, 0.0, 1.0, 0.0, 1.0, 0.0, 1.0, 0.0])
me_plane.materials.append(mat_baseblack)
me_plane.materials.append(mat_metallic)
me_plane.update()

# ---- objects
ob_plane = bpy.data.objects.new('Plane', me_plane)

# ---- transforms, parenting, visibility, modifiers, constraints
ob_plane.location = (0.0, 0.0, 0.0)
_m = ob_plane.modifiers.new('Mirror', 'MIRROR')
_m.use_axis = (False, True, False)
_m.use_clip = True

# ---- collection membership
col_collection.objects.link(ob_plane)

# ---- scene / render settings (as saved in the file)
scene.frame_start = 1; scene.frame_end = 250; scene.frame_set(1)
scene.render.engine = 'BLENDER_EEVEE_NEXT'
scene.cycles.sampling_pattern = 'TABULATED_SOBOL'
scene.eevee.ray_tracing_options.trace_max_roughness = 0.0
bpy.context.view_layer.update()

# ---- added for rendering (the .blend has no active camera and no usable light): camera, sun
cam_auto = bpy.data.cameras.new('AutoCamera')
cam_auto.lens = 50.0
cam_auto.sensor_width = 36.0
cam_auto.clip_end = 1000.0
ob_auto_camera = bpy.data.objects.new('AutoCamera', cam_auto)
scene.collection.objects.link(ob_auto_camera)
ob_auto_camera.location = (3.79381, -4.52028, 2.89668)
ob_auto_camera.rotation_euler = (1.09748, -7.21219e-08, 0.694738)
scene.camera = ob_auto_camera
light_auto_sun = bpy.data.lights.new('AutoSun', 'SUN')
light_auto_sun.energy = 3.0
light_auto_sun.angle = 0.0523599
ob_auto_sun = bpy.data.objects.new('AutoSun', light_auto_sun)
scene.collection.objects.link(ob_auto_sun)
ob_auto_sun.rotation_euler = (0.872665, 0.174533, 0.523599)
bpy.context.view_layer.update()
